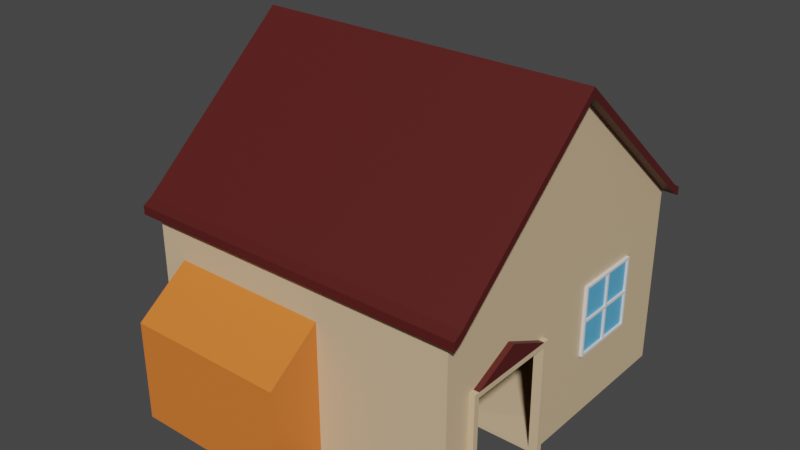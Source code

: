 # Source: untitled.blend  (saved by Blender 2.93.21; exported with 4.5.12 LTS)
import bpy
from mathutils import Matrix  # noqa: F401  (used for matrix-valued properties, if any)

bpy.ops.wm.read_factory_settings(use_empty=True)
scene = bpy.context.scene
scene.name = 'Scene'

# ---- collections
col_collection = bpy.data.collections.new('Collection'); scene.collection.children.link(col_collection)

# ---- materials (node trees are filled in below, after node groups)
mat_material_003 = bpy.data.materials.new('Material.003')
mat_material_003.use_transparent_shadow = False
mat_material_004 = bpy.data.materials.new('Material.004')
mat_material_004.use_transparent_shadow = False
mat_material_005 = bpy.data.materials.new('Material.005')
mat_material_005.use_transparent_shadow = False
mat_material_001 = bpy.data.materials.new('Material.001')
mat_material_001.use_transparent_shadow = False
mat_material_002 = bpy.data.materials.new('Material.002')
mat_material_002.use_transparent_shadow = False

# ---- material node trees
mat_material_003.use_nodes = True; mat_material_003.node_tree.nodes.clear()
_N = mat_material_003.node_tree.nodes; _L = mat_material_003.node_tree.links
n0 = _N.new('ShaderNodeBsdfPrincipled'); n0.name = 'Principled BSDF'; n0.location = (10, 300)
n0.distribution = 'GGX'
n0.subsurface_method = 'BURLEY'
n0.inputs[0].default_value = (0.6982, 0.5094, 0.3086, 1.0)
n0.inputs[3].default_value = 1.45
n0.inputs[27].default_value = (0.0, 0.0, 0.0, 1.0)
n0.inputs[28].default_value = 1.0
n1 = _N.new('ShaderNodeOutputMaterial'); n1.name = 'Material Output'; n1.location = (300, 300)
_L.new(n0.outputs[0], n1.inputs[0])
n1.is_active_output = True
mat_material_004.use_nodes = True; mat_material_004.node_tree.nodes.clear()
_N = mat_material_004.node_tree.nodes; _L = mat_material_004.node_tree.links
n0 = _N.new('ShaderNodeBsdfPrincipled'); n0.name = 'Principled BSDF'; n0.location = (10, 300)
n0.distribution = 'GGX'
n0.subsurface_method = 'BURLEY'
n0.inputs[0].default_value = (0.08713, 0.01065, 0.009361, 1.0)
n0.inputs[3].default_value = 1.45
n0.inputs[27].default_value = (0.0, 0.0, 0.0, 1.0)
n0.inputs[28].default_value = 1.0
n1 = _N.new('ShaderNodeOutputMaterial'); n1.name = 'Material Output'; n1.location = (300, 300)
_L.new(n0.outputs[0], n1.inputs[0])
n1.is_active_output = True
mat_material_005.use_nodes = True; mat_material_005.node_tree.nodes.clear()
_N = mat_material_005.node_tree.nodes; _L = mat_material_005.node_tree.links
n0 = _N.new('ShaderNodeBsdfPrincipled'); n0.name = 'Principled BSDF'; n0.location = (10, 300)
n0.distribution = 'GGX'
n0.subsurface_method = 'BURLEY'
n0.inputs[0].default_value = (0.8, 0.1937, 0.03073, 1.0)
n0.inputs[3].default_value = 1.45
n0.inputs[27].default_value = (0.0, 0.0, 0.0, 1.0)
n0.inputs[28].default_value = 1.0
n1 = _N.new('ShaderNodeOutputMaterial'); n1.name = 'Material Output'; n1.location = (300, 300)
_L.new(n0.outputs[0], n1.inputs[0])
n1.is_active_output = True
mat_material_001.use_nodes = True; mat_material_001.node_tree.nodes.clear()
_N = mat_material_001.node_tree.nodes; _L = mat_material_001.node_tree.links
n0 = _N.new('ShaderNodeBsdfPrincipled'); n0.name = 'Principled BSDF'; n0.location = (10, 300)
n0.distribution = 'GGX'
n0.subsurface_method = 'BURLEY'
n0.inputs[3].default_value = 1.45
n0.inputs[27].default_value = (0.0, 0.0, 0.0, 1.0)
n0.inputs[28].default_value = 1.0
n1 = _N.new('ShaderNodeOutputMaterial'); n1.name = 'Material Output'; n1.location = (300, 300)
_L.new(n0.outputs[0], n1.inputs[0])
n1.is_active_output = True
mat_material_002.use_nodes = True; mat_material_002.node_tree.nodes.clear()
_N = mat_material_002.node_tree.nodes; _L = mat_material_002.node_tree.links
n0 = _N.new('ShaderNodeBsdfPrincipled'); n0.name = 'Principled BSDF'; n0.location = (10, 300)
n0.distribution = 'GGX'
n0.subsurface_method = 'BURLEY'
n0.inputs[0].default_value = (0.1058, 0.4555, 0.8, 1.0)
n0.inputs[3].default_value = 1.45
n0.inputs[27].default_value = (0.0, 0.0, 0.0, 1.0)
n0.inputs[28].default_value = 1.0
n1 = _N.new('ShaderNodeOutputMaterial'); n1.name = 'Material Output'; n1.location = (300, 300)
_L.new(n0.outputs[0], n1.inputs[0])
n1.is_active_output = True

# ---- world
world_world = bpy.data.worlds.new('World'); scene.world = world_world
world_world.use_nodes = True; world_world.node_tree.nodes.clear()
_N = world_world.node_tree.nodes; _L = world_world.node_tree.links
n0 = _N.new('ShaderNodeOutputWorld'); n0.name = 'World Output'; n0.location = (300, 300)
n1 = _N.new('ShaderNodeBackground'); n1.name = 'Background'; n1.location = (10, 300)
n1.inputs[0].default_value = (0.05088, 0.05088, 0.05088, 1.0)
_L.new(n1.outputs[0], n0.inputs[0])
n0.is_active_output = True
world_world.color = (0.05088, 0.05088, 0.05088)
world_world.use_sun_shadow = False
world_world.sun_shadow_jitter_overblur = 0.0

# ---- meshes
me_cube_001 = bpy.data.meshes.new('Cube.001')
me_cube_001.from_pydata([(-1.0, -1.0, -1.0), (-1.0, -1.0, 0.1343), (-1.0, 1.0, -1.0), (-1.0, 1.0, 0.1343), (1.0, -1.0, -1.0), (1.0, -1.0, 0.1343), (1.0, 1.0, -1.0), (1.0, 1.0, 0.1343), (-1.0, 0.0, -1.0), (-1.0, 0.0, 1.0), (1.0, 0.0, -1.0), (1.0, 0.0, 1.0), (-1.0, 0.0, 1.054), (-1.0, 1.0, 0.1886), (1.0, 1.0, 0.1886), (1.0, 0.0, 1.054), (1.0, -1.0, 0.1886), (-1.0, -1.0, 0.1886), (-1.075, 0.0, 1.0), (-1.075, 1.0, 0.1343), (1.075, 0.0, 1.0), (1.075, -1.0, 0.1343), (-1.075, -1.0, 0.1343), (1.075, 1.0, 0.1343), (1.075, 0.0, 1.054), (-1.075, 0.0, 1.054), (-1.075, 1.0, 0.1886), (1.075, -1.0, 0.1886), (-1.075, -1.0, 0.1886), (1.075, 1.0, 0.1886), (-1.0, 1.056, 0.1015), (1.0, 1.056, 0.1015), (1.0, -1.056, 0.1015), (-1.0, -1.056, 0.1015), (1.075, 1.056, 0.1015), (-1.0, 1.056, 0.1558), (1.0, 1.056, 0.1558), (1.0, -1.056, 0.1558), (-1.0, -1.056, 0.1558), (1.075, 1.056, 0.1558), (1.075, -1.056, 0.1558), (1.075, -1.056, 0.1015), (-1.075, -1.056, 0.1015), (-1.075, -1.056, 0.1558), (-1.075, 1.056, 0.1558), (-1.075, 1.056, 0.1015), (0.1674, 1.0, -1.0), (-0.8377, 1.0, -1.0), (-0.8377, 1.0, 0.1343), (0.1674, 1.0, 0.1343), (-0.8377, -1.0, -1.0), (0.1674, -1.0, -1.0), (0.1674, -1.0, 0.1343), (-0.8377, -1.0, 0.1343), (0.1674, 0.0, -1.0), (-0.8377, 0.0, -1.0), (-0.8377, 1.0, 0.1886), (0.1674, 1.0, 0.1886), (0.1674, -1.0, 0.1886), (-0.8377, -1.0, 0.1886), (-0.8377, 0.0, 1.054), (0.1674, 0.0, 1.054), (-0.8377, 1.056, 0.1015), (0.1674, 1.056, 0.1015), (0.1674, -1.056, 0.1015), (-0.8377, -1.056, 0.1015), (-0.8377, 1.056, 0.1558), (0.1674, 1.056, 0.1558), (0.1674, -1.056, 0.1558), (-0.8377, -1.056, 0.1558), (-1.0, -1.0, -0.1263), (-1.0, 1.0, -0.1263), (1.0, 1.0, -0.1263), (1.0, -1.0, -0.1263), (1.0, 0.0, 0.5405), (-1.0, 0.0, 0.5405), (0.1674, -1.0, -0.1263), (-0.8377, -1.0, -0.1263), (-0.8377, 1.0, -0.1263), (0.1674, 1.0, -0.1263), (-0.8377, -1.336, -1.0), (0.1674, -1.336, -1.0), (0.1674, -1.336, -0.3747), (-0.8377, -1.336, -0.3747), (-1.0, -0.7909, -1.0), (1.0, -0.7909, 0.3153), (-1.0, -0.7909, 0.3153), (1.0, -0.7909, -1.0), (1.0, -0.7909, 0.3696), (-1.0, -0.7909, 0.3696), (1.075, -0.7909, 0.3153), (-1.075, -0.7909, 0.3153), (1.075, -0.7909, 0.3696), (-1.075, -0.7909, 0.3696), (0.1674, -0.7909, 0.3696), (-0.8377, -0.7909, 0.3696), (-0.8377, -0.7909, -1.0), (0.1674, -0.7909, -1.0), (-1.0, -0.7909, 0.0131), (1.0, -0.7909, 0.0131), (-1.0, -0.2264, 0.804), (1.0, -0.2264, -1.0), (-1.0, -0.2264, 0.8583), (-1.075, -0.2264, 0.804), (-1.075, -0.2264, 0.8583), (-1.0, -0.2264, 0.3896), (-1.0, -0.2264, -1.0), (1.0, -0.2264, 0.804), (1.0, -0.2264, 0.8583), (1.075, -0.2264, 0.804), (1.075, -0.2264, 0.8583), (0.1674, -0.2264, 0.8583), (-0.8377, -0.2264, 0.8583), (-0.8377, -0.2264, -1.0), (0.1674, -0.2264, -1.0), (1.0, -0.2264, 0.3896), (1.0, -0.2264, -0.3063), (1.0, -0.7909, -0.3063), (0.8446, 1.0, 0.1343), (0.8446, -1.0, -1.0), (0.8446, 1.0, 0.1886), (0.8446, 0.0, 1.054), (0.8446, 1.056, 0.1015), (0.8446, 1.056, 0.1558), (0.8446, 1.0, -1.0), (0.8446, -1.0, 0.1343), (0.8446, 0.0, -1.0), (0.8446, -1.0, 0.1886), (0.8446, -1.056, 0.1015), (0.8446, -1.056, 0.1558), (0.8446, -1.0, -0.1263), (0.8446, 1.0, -0.1263), (0.8446, -0.7909, 0.3696), (0.4247, -0.7909, -1.0), (0.4247, -0.2264, -1.0), (0.8446, -0.2264, 0.8583), (-0.9827, -0.9827, -0.9827), (-0.9852, -1.007, 0.1595), (-0.9827, 0.9827, -0.9827), (-0.9852, 1.007, 0.1595), (0.9827, -0.9827, -0.9827), (0.9852, -1.007, 0.1595), (0.9827, 0.9827, -0.9827), (0.9852, 1.007, 0.1595), (-0.9788, 0.0, -0.9788), (-0.9824, 0.0, 1.024), (0.9788, 0.0, -0.9788), (0.9824, 0.0, 1.024), (-1.0, 0.0, 1.024), (-1.0, 0.9825, 0.1642), (1.0, 0.9825, 0.1642), (1.0, 0.0, 1.024), (1.0, -0.9825, 0.1642), (-1.0, -0.9825, 0.1642), (-1.048, 0.0, 1.014), (-1.054, 1.013, 0.152), (1.048, 0.0, 1.014), (1.054, -1.013, 0.152), (-1.054, -1.013, 0.152), (1.054, 1.013, 0.152), (1.057, 0.0, 1.03), (-1.057, 0.0, 1.03), (-1.053, 0.988, 0.1719), (1.053, -0.988, 0.1719), (-1.053, -0.988, 0.1719), (1.053, 0.988, 0.1719), (-1.0, 1.041, 0.1276), (1.0, 1.041, 0.1276), (1.0, -1.041, 0.1276), (-1.0, -1.041, 0.1276), (1.058, 1.044, 0.1232), (-1.0, 1.03, 0.1409), (1.0, 1.03, 0.1409), (1.0, -1.03, 0.1409), (-1.0, -1.03, 0.1409), (1.056, 1.035, 0.144), (1.056, -1.035, 0.144), (1.058, -1.044, 0.1232), (-1.058, -1.044, 0.1232), (-1.056, -1.035, 0.144), (-1.056, 1.035, 0.144), (-1.058, 1.044, 0.1232), (0.1674, 0.9788, -0.9788), (-0.8377, 0.9788, -0.9788), (-0.8377, 0.9851, 0.1603), (0.1674, 0.9851, 0.1603), (-0.8287, -0.991, -0.9729), (0.1584, -0.991, -0.9729), (0.1674, -0.9851, 0.1603), (-0.8377, -0.9851, 0.1603), (0.1674, 0.0, -0.97), (-0.8377, 0.0, -0.97), (-0.8377, 0.9825, 0.1642), (0.1674, 0.9825, 0.1642), (0.1674, -0.9825, 0.1642), (-0.8377, -0.9825, 0.1642), (-0.8377, 0.0, 1.024), (0.1674, 0.0, 1.024), (-0.8377, 1.041, 0.1276), (0.1674, 1.041, 0.1276), (0.1674, -1.041, 0.1276), (-0.8377, -1.041, 0.1276), (-0.8377, 1.03, 0.1409), (0.1674, 1.03, 0.1409), (0.1674, -1.03, 0.1409), (-0.8377, -1.03, 0.1409), (-0.9788, -0.9788, -0.1263), (-0.9788, 0.9788, -0.1263), (0.9788, 0.9788, -0.1263), (0.9788, -0.9788, -0.1263), (0.97, 0.0, 0.5405), (-0.97, 0.0, 0.5405), (0.1626, -0.9711, -0.1328), (-0.833, -0.9711, -0.1328), (-0.8377, 0.97, -0.1263), (0.1674, 0.97, -0.1263), (-0.8204, -1.318, -0.9827), (0.1501, -1.318, -0.9827), (0.1488, -1.315, -0.3854), (-0.8192, -1.315, -0.3854), (-0.9788, -0.7909, -0.9788), (0.9788, -0.8048, 0.3313), (-0.9788, -0.8048, 0.3313), (0.9788, -0.7909, -0.9788), (1.0, -0.7713, 0.3469), (-1.0, -0.7713, 0.3469), (1.054, -0.8048, 0.3313), (-1.054, -0.8048, 0.3313), (1.054, -0.7771, 0.3535), (-1.054, -0.7771, 0.3535), (0.1674, -0.7713, 0.3469), (-0.8377, -0.7713, 0.3469), (-0.8377, -0.7909, -0.97), (0.1674, -0.7909, -0.97), (-0.97, -0.7909, 0.0131), (0.97, -0.7909, 0.0131), (-0.9788, -0.2403, 0.8201), (0.9788, -0.2264, -0.9788), (-1.0, -0.2068, 0.8356), (-1.054, -0.2403, 0.8201), (-1.054, -0.2125, 0.8423), (-0.97, -0.2264, 0.3896), (-0.9788, -0.2264, -0.9788), (0.9788, -0.2403, 0.8201), (1.0, -0.2068, 0.8356), (1.054, -0.2403, 0.8201), (1.054, -0.2125, 0.8423), (0.1674, -0.2068, 0.8356), (-0.8377, -0.2068, 0.8356), (-0.8377, -0.2264, -0.97), (0.1674, -0.2264, -0.97), (0.97, -0.2264, 0.3896), (0.97, -0.2264, -0.3063), (0.97, -0.7909, -0.3063), (0.8446, 0.9851, 0.1603), (0.8446, -0.9788, -0.9788), (0.8446, 0.9825, 0.1642), (0.8446, 0.0, 1.024), (0.8446, 1.041, 0.1276), (0.8446, 1.03, 0.1409), (0.8446, 0.9788, -0.9788), (0.8446, -0.9851, 0.1603), (0.8446, 0.0, -0.97), (0.8446, -0.9825, 0.1642), (0.8446, -1.041, 0.1276), (0.8446, -1.03, 0.1409), (0.8446, -0.97, -0.1263), (0.8446, 0.97, -0.1263), (0.8446, -0.7713, 0.3469), (0.4247, -0.7909, -0.97), (0.4247, -0.2264, -0.97), (0.8446, -0.2068, 0.8356), (1.0, -0.7909, -0.2745), (1.0, -0.2264, -0.2745), (-1.0, -0.5087, -1.0), (1.0, -0.5087, 0.5596), (1.0, -0.5087, 0.6139), (1.075, -0.5087, 0.5596), (1.075, -0.5087, 0.6139), (0.1674, -0.5087, 0.6139), (-0.8377, -0.5087, 0.6139), (-0.8377, -0.5087, -1.0), (0.1674, -0.5087, -1.0), (1.0, -0.5087, 0.2013), (-1.0, -0.5087, 0.5596), (-1.0, -0.5087, 0.6139), (-1.075, -0.5087, 0.5596), (-1.075, -0.5087, 0.6139), (-1.0, -0.5087, 0.2013), (1.0, -0.5087, -0.3063), (0.4247, -0.5087, -1.0), (0.8446, -0.5087, 0.6139), (-0.9788, -0.5087, -0.9788), (0.9788, -0.5226, 0.5757), (1.0, -0.489, 0.5913), (1.054, -0.5226, 0.5757), (1.054, -0.4948, 0.5979), (0.1674, -0.489, 0.5913), (-0.8377, -0.489, 0.5913), (-0.8377, -0.5087, -0.97), (0.1674, -0.5087, -0.97), (0.97, -0.5087, 0.2013), (-0.9788, -0.5226, 0.5757), (-1.0, -0.489, 0.5913), (-1.054, -0.5226, 0.5757), (-1.054, -0.4948, 0.5979), (-0.97, -0.5087, 0.2013), (0.97, -0.5087, -0.3063), (0.4247, -0.5087, -0.97), (0.8446, -0.489, 0.5913), (1.0, -0.5087, -0.1401), (1.0, -0.8243, -1.0), (1.0, -0.8243, -0.2745), (1.0, -0.1887, -1.0), (1.0, -0.1887, -0.2745), (1.034, -0.8243, -1.0), (1.034, -0.7909, -1.0), (1.034, -0.7909, -0.3063), (1.034, -0.2264, -0.3063), (1.034, -0.2264, -1.0), (1.034, -0.2264, -0.2745), (1.034, -0.7909, -0.2745), (1.034, -0.5087, -0.3063), (1.034, -0.5087, -0.2745), (1.034, -0.5087, -0.1401), (1.034, -0.8243, -0.2745), (1.034, -0.1887, -1.0), (1.034, -0.1887, -0.2745)], [], [(75, 9, 3, 71), (131, 118, 7, 72), (99, 85, 5, 73), (77, 53, 1, 70), (133, 87, 311, 4, 119), (11, 7, 23, 20), (107, 11, 20, 109), (124, 6, 10, 126), (72, 7, 11, 74), (105, 100, 9, 75), (95, 89, 17, 59), (56, 13, 12, 60), (14, 15, 24, 29), (48, 3, 30, 62), (27, 16, 37, 40), (21, 27, 40, 41), (20, 23, 29, 24), (109, 20, 24, 110), (91, 22, 28, 93), (19, 18, 25, 26), (88, 16, 27, 92), (5, 21, 41, 32), (3, 9, 18, 19), (86, 1, 22, 91), (12, 13, 26, 25), (125, 5, 32, 128), (102, 12, 25, 104), (26, 13, 35, 44), (31, 36, 39, 34), (128, 32, 37, 129), (62, 30, 35, 66), (33, 38, 43, 42), (37, 32, 41, 40), (35, 30, 45, 44), (29, 23, 34, 39), (17, 28, 43, 38), (28, 22, 42, 43), (120, 14, 36, 123), (22, 1, 33, 42), (14, 29, 39, 36), (19, 26, 44, 45), (59, 17, 38, 69), (3, 19, 45, 30), (23, 7, 31, 34), (127, 58, 68, 129), (58, 59, 69, 68), (13, 56, 66, 35), (56, 57, 67, 66), (122, 63, 67, 123), (63, 62, 66, 67), (33, 65, 69, 38), (65, 64, 68, 69), (1, 53, 65, 33), (53, 52, 64, 65), (118, 49, 63, 122), (49, 48, 62, 63), (120, 57, 61, 121), (57, 56, 60, 61), (132, 94, 58, 127), (94, 95, 59, 58), (2, 47, 55, 8), (47, 46, 54, 55), (84, 96, 50, 0), (96, 97, 51, 50), (130, 125, 52, 76), (76, 52, 53, 77), (71, 3, 48, 78), (78, 48, 49, 79), (47, 78, 79, 46), (2, 71, 78, 47), (51, 76, 82, 81), (119, 130, 76, 51), (106, 105, 75, 8), (6, 72, 74, 10), (50, 77, 70, 0), (289, 116, 318, 322), (124, 131, 72, 6), (8, 75, 71, 2), (81, 82, 83, 80), (50, 51, 81, 80), (76, 77, 83, 82), (77, 50, 80, 83), (0, 70, 98, 84), (281, 282, 97, 96), (274, 281, 96, 84), (279, 280, 95, 94), (291, 279, 94, 132), (17, 89, 93, 28), (284, 86, 91, 286), (276, 88, 92, 278), (286, 91, 93, 287), (21, 90, 92, 27), (280, 285, 89, 95), (70, 1, 86, 98), (5, 85, 90, 21), (283, 275, 85, 99), (74, 11, 107, 115), (126, 10, 313, 101, 134), (60, 12, 102, 112), (18, 103, 104, 25), (15, 108, 110, 24), (9, 100, 103, 18), (121, 61, 111, 135), (61, 60, 112, 111), (8, 55, 113, 106), (55, 54, 114, 113), (10, 74, 115, 273, 314, 313), (274, 288, 105, 106), (285, 102, 104, 287), (277, 109, 110, 278), (288, 284, 100, 105), (275, 107, 109, 277), (313, 314, 327, 326), (15, 121, 135, 108), (54, 126, 134, 114), (282, 290, 133, 97), (276, 291, 132, 88), (46, 79, 131, 124), (4, 73, 130, 119), (73, 5, 125, 130), (88, 132, 127, 16), (14, 120, 121, 15), (7, 118, 122, 31), (31, 122, 123, 36), (16, 127, 129, 37), (57, 120, 123, 67), (64, 128, 129, 68), (52, 125, 128, 64), (46, 124, 126, 54), (97, 133, 119, 51), (79, 49, 118, 131), (211, 207, 139, 145), (267, 208, 143, 254), (235, 209, 141, 221), (213, 206, 137, 189), (269, 255, 140, 223), (147, 156, 159, 143), (243, 245, 156, 147), (260, 262, 146, 142), (208, 210, 147, 143), (241, 211, 145, 236), (231, 195, 153, 225), (192, 196, 148, 149), (150, 165, 160, 151), (184, 198, 166, 139), (163, 176, 173, 152), (157, 177, 176, 163), (156, 160, 165, 159), (245, 246, 160, 156), (227, 229, 164, 158), (155, 162, 161, 154), (224, 228, 163, 152), (141, 168, 177, 157), (139, 155, 154, 145), (222, 227, 158, 137), (148, 161, 162, 149), (261, 264, 168, 141), (238, 240, 161, 148), (162, 180, 171, 149), (167, 170, 175, 172), (264, 265, 173, 168), (198, 202, 171, 166), (169, 178, 179, 174), (173, 176, 177, 168), (171, 180, 181, 166), (165, 175, 170, 159), (153, 174, 179, 164), (164, 179, 178, 158), (256, 259, 172, 150), (158, 178, 169, 137), (150, 172, 175, 165), (155, 181, 180, 162), (195, 205, 174, 153), (139, 166, 181, 155), (159, 170, 167, 143), (263, 265, 204, 194), (194, 204, 205, 195), (149, 171, 202, 192), (192, 202, 203, 193), (258, 259, 203, 199), (199, 203, 202, 198), (169, 174, 205, 201), (201, 205, 204, 200), (137, 169, 201, 189), (189, 201, 200, 188), (254, 258, 199, 185), (185, 199, 198, 184), (256, 257, 197, 193), (193, 197, 196, 192), (268, 263, 194, 230), (230, 194, 195, 231), (138, 144, 191, 183), (183, 191, 190, 182), (220, 136, 186, 232), (232, 186, 187, 233), (266, 212, 188, 261), (212, 213, 189, 188), (207, 214, 184, 139), (214, 215, 185, 184), (183, 182, 215, 214), (138, 183, 214, 207), (187, 217, 218, 212), (255, 187, 212, 266), (242, 144, 211, 241), (142, 146, 210, 208), (186, 136, 206, 213), (223, 140, 209, 235, 253), (260, 142, 208, 267), (144, 138, 207, 211), (217, 216, 219, 218), (186, 216, 217, 187), (212, 218, 219, 213), (213, 219, 216, 186), (136, 220, 234, 206), (299, 232, 233, 300), (292, 220, 232, 299), (297, 230, 231, 298), (309, 268, 230, 297), (153, 164, 229, 225), (302, 304, 227, 222), (294, 296, 228, 224), (304, 305, 229, 227), (157, 163, 228, 226), (298, 231, 225, 303), (206, 234, 222, 137), (141, 157, 226, 221), (301, 235, 221, 293), (210, 251, 243, 147), (262, 270, 237, 146), (196, 248, 238, 148), (154, 161, 240, 239), (151, 160, 246, 244), (145, 154, 239, 236), (257, 271, 247, 197), (197, 247, 248, 196), (144, 242, 249, 191), (191, 249, 250, 190), (146, 237, 252, 251, 210), (292, 242, 241, 306), (303, 305, 240, 238), (295, 296, 246, 245), (306, 241, 236, 302), (293, 295, 245, 243), (307, 301, 251, 252), (151, 244, 271, 257), (190, 250, 270, 262), (300, 233, 269, 308), (294, 224, 268, 309), (182, 260, 267, 215), (140, 255, 266, 209), (209, 266, 261, 141), (224, 152, 263, 268), (150, 151, 257, 256), (143, 167, 258, 254), (167, 172, 259, 258), (152, 173, 265, 263), (193, 203, 259, 256), (200, 204, 265, 264), (188, 200, 264, 261), (182, 190, 262, 260), (233, 187, 255, 269), (215, 267, 254, 185), (117, 87, 223, 253), (101, 116, 252, 237), (289, 117, 253, 307), (87, 133, 269, 223), (134, 101, 237, 270), (290, 134, 270, 308), (310, 272, 321, 324), (311, 87, 316, 315), (133, 290, 308, 269), (116, 289, 307, 252), (244, 294, 309, 271), (250, 300, 308, 270), (253, 235, 301, 307), (221, 226, 295, 293), (234, 306, 302, 222), (226, 228, 296, 295), (225, 229, 305, 303), (220, 292, 306, 234), (251, 301, 293, 243), (248, 298, 303, 238), (239, 240, 305, 304), (244, 246, 296, 294), (236, 239, 304, 302), (271, 309, 297, 247), (247, 297, 298, 248), (242, 292, 299, 249), (249, 299, 300, 250), (108, 135, 291, 276), (114, 134, 290, 282), (272, 312, 325, 321), (85, 275, 277, 90), (98, 86, 284, 288), (90, 277, 278, 92), (89, 285, 287, 93), (84, 98, 288, 274), (115, 107, 275, 283), (112, 102, 285, 280), (103, 286, 287, 104), (108, 276, 278, 110), (100, 284, 286, 103), (135, 111, 279, 291), (111, 112, 280, 279), (106, 113, 281, 274), (113, 114, 282, 281), (316, 317, 321, 325, 315), (310, 283, 99, 272), (310, 273, 115, 283), (311, 312, 272, 99, 73, 4), (116, 101, 319, 318), (322, 318, 320, 323), (321, 323, 324), (323, 320, 324), (317, 322, 323, 321), (326, 327, 320, 318, 319), (312, 311, 315, 325), (273, 310, 324, 320), (117, 289, 322, 317), (101, 313, 326, 319), (314, 273, 320, 327), (87, 117, 317, 316)])
me_cube_001.polygons.foreach_set('material_index', [0, 0, 0, 0, 0, 1, 1, 0, 0, 0, 1, 1, 1, 1, 1, 1, 1, 1, 1, 1, 1, 1, 1, 1, 1, 1, 1, 1, 1, 1, 1, 1, 1, 1, 1, 1, 0, 1, 1, 1, 1, 1, 1, 1, 1, 1, 1, 1, 1, 1, 1, 1, 1, 1, 1, 1, 1, 1, 1, 1, 0, 0, 0, 0, 0, 0, 0, 0, 0, 0, 2, 0, 0, 0, 0, 0, 0, 0, 2, 0, 2, 2, 0, 0, 0, 1, 1, 1, 1, 1, 1, 1, 1, 0, 1, 0, 0, 0, 1, 1, 1, 1, 1, 1, 0, 0, 0, 0, 1, 1, 0, 1, 0, 1, 0, 0, 1, 0, 0, 0, 1, 1, 1, 1, 1, 1, 1, 1, 0, 0, 0, 0, 0, 0, 0, 0, 0, 0, 0, 0, 0, 0, 0, 0, 0, 0, 0, 0, 0, 0, 0, 0, 0, 0, 0, 0, 0, 0, 0, 0, 0, 0, 0, 0, 0, 0, 0, 0, 0, 0, 0, 0, 0, 0, 0, 0, 0, 0, 0, 0, 0, 0, 0, 0, 0, 0, 0, 0, 0, 0, 0, 0, 0, 0, 0, 0, 0, 0, 0, 0, 0, 0, 0, 0, 0, 0, 0, 0, 0, 0, 0, 0, 0, 0, 0, 0, 0, 0, 0, 0, 0, 0, 0, 0, 0, 0, 0, 0, 0, 0, 0, 0, 0, 0, 0, 0, 0, 0, 0, 0, 0, 0, 0, 0, 0, 0, 0, 0, 0, 0, 0, 0, 0, 0, 0, 0, 0, 0, 0, 0, 0, 0, 0, 0, 0, 0, 0, 0, 1, 0, 0, 0, 0, 0, 0, 0, 0, 0, 0, 0, 0, 0, 0, 0, 0, 0, 0, 0, 0, 1, 0, 0, 1, 0, 1, 1, 0, 0, 1, 1, 1, 1, 1, 1, 0, 0, 0, 0, 0, 0, 0, 0, 1, 1, 0, 0, 0, 1, 0, 0, 0, 0])
_uv = me_cube_001.uv_layers.new(name='UVMap')
_uv.uv.foreach_set('vector', [0.5676, 0.125, 0.625, 0.125, 0.625, 0.25, 0.5676, 0.25, 0.5676, 0.4766, 0.625, 0.4766, 0.625, 0.5, 0.5676, 0.5, 0.5676, 0.7239, 0.625, 0.7239, 0.625, 0.75, 0.5676, 0.75, 0.5676, 0.9586, 0.625, 0.9586, 0.625, 1.0, 0.5676, 1.0, 0.3516, 0.7239, 0.375, 0.7239, 0.375, 0.728, 0.375, 0.75, 0.3516, 0.75, 0.625, 0.625, 0.625, 0.5, 0.625, 0.5, 0.625, 0.625, 0.625, 0.6533, 0.625, 0.625, 0.625, 0.625, 0.625, 0.6533, 0.3516, 0.5, 0.375, 0.5, 0.375, 0.625, 0.3516, 0.625, 0.5676, 0.5, 0.625, 0.5, 0.625, 0.625, 0.5676, 0.625, 0.5676, 0.0967, 0.625, 0.0967, 0.625, 0.125, 0.5676, 0.125, 0.8336, 0.7239, 0.875, 0.7239, 0.875, 0.75, 0.8336, 0.75, 0.8336, 0.5, 0.875, 0.5, 0.875, 0.625, 0.8336, 0.625, 0.625, 0.5, 0.625, 0.625, 0.625, 0.625, 0.625, 0.5, 0.625, 0.2914, 0.625, 0.25, 0.625, 0.25, 0.625, 0.2914, 0.625, 0.75, 0.625, 0.75, 0.625, 0.75, 0.625, 0.75, 0.625, 0.75, 0.625, 0.75, 0.625, 0.75, 0.625, 0.75, 0.625, 0.625, 0.625, 0.5, 0.625, 0.5, 0.625, 0.625, 0.625, 0.6533, 0.625, 0.625, 0.625, 0.625, 0.625, 0.6533, 0.625, 0.02613, 0.625, 0.0, 0.625, 0.0, 0.625, 0.02613, 0.625, 0.25, 0.625, 0.125, 0.625, 0.125, 0.625, 0.25, 0.625, 0.7239, 0.625, 0.75, 0.625, 0.75, 0.625, 0.7239, 0.625, 0.75, 0.625, 0.75, 0.625, 0.75, 0.625, 0.75, 0.625, 0.25, 0.625, 0.125, 0.625, 0.125, 0.625, 0.25, 0.625, 0.02613, 0.625, 0.0, 0.625, 0.0, 0.625, 0.02613, 0.875, 0.625, 0.875, 0.5, 0.875, 0.5, 0.875, 0.625, 0.625, 0.7734, 0.625, 0.75, 0.625, 0.75, 0.625, 0.7734, 0.875, 0.6533, 0.875, 0.625, 0.875, 0.625, 0.875, 0.6533, 0.875, 0.5, 0.875, 0.5, 0.875, 0.5, 0.875, 0.5, 0.625, 0.5, 0.625, 0.5, 0.625, 0.5, 0.625, 0.5, 0.625, 0.7734, 0.625, 0.75, 0.625, 0.75, 0.625, 0.7734, 0.625, 0.2914, 0.625, 0.25, 0.625, 0.25, 0.625, 0.2914, 0.625, 1.0, 0.625, 1.0, 0.625, 1.0, 0.625, 1.0, 0.625, 0.75, 0.625, 0.75, 0.625, 0.75, 0.625, 0.75, 0.625, 0.25, 0.625, 0.25, 0.625, 0.25, 0.625, 0.25, 0.625, 0.5, 0.625, 0.5, 0.625, 0.5, 0.625, 0.5, 0.875, 0.75, 0.875, 0.75, 0.875, 0.75, 0.875, 0.75, 0.625, 0.0, 0.625, 0.0, 0.625, 0.0, 0.625, 0.0, 0.6484, 0.5, 0.625, 0.5, 0.625, 0.5, 0.6484, 0.5, 0.625, 0.0, 0.625, 0.0, 0.625, 0.0, 0.625, 0.0, 0.625, 0.5, 0.625, 0.5, 0.625, 0.5, 0.625, 0.5, 0.625, 0.25, 0.625, 0.25, 0.625, 0.25, 0.625, 0.25, 0.8336, 0.75, 0.875, 0.75, 0.875, 0.75, 0.8336, 0.75, 0.625, 0.25, 0.625, 0.25, 0.625, 0.25, 0.625, 0.25, 0.625, 0.5, 0.625, 0.5, 0.625, 0.5, 0.625, 0.5, 0.6484, 0.75, 0.7502, 0.75, 0.7502, 0.75, 0.6484, 0.75, 0.7502, 0.75, 0.8336, 0.75, 0.8336, 0.75, 0.7502, 0.75, 0.875, 0.5, 0.8336, 0.5, 0.8336, 0.5, 0.875, 0.5, 0.8336, 0.5, 0.7502, 0.5, 0.7502, 0.5, 0.8336, 0.5, 0.625, 0.4766, 0.625, 0.3748, 0.625, 0.3748, 0.625, 0.4766, 0.625, 0.3748, 0.625, 0.2914, 0.625, 0.2914, 0.625, 0.3748, 0.625, 1.0, 0.625, 0.9586, 0.625, 0.9586, 0.625, 1.0, 0.625, 0.9586, 0.625, 0.8752, 0.625, 0.8752, 0.625, 0.9586, 0.625, 1.0, 0.625, 0.9586, 0.625, 0.9586, 0.625, 1.0, 0.625, 0.9586, 0.625, 0.8752, 0.625, 0.8752, 0.625, 0.9586, 0.625, 0.4766, 0.625, 0.3748, 0.625, 0.3748, 0.625, 0.4766, 0.625, 0.3748, 0.625, 0.2914, 0.625, 0.2914, 0.625, 0.3748, 0.6484, 0.5, 0.7502, 0.5, 0.7502, 0.625, 0.6484, 0.625, 0.7502, 0.5, 0.8336, 0.5, 0.8336, 0.625, 0.7502, 0.625, 0.6484, 0.7239, 0.7502, 0.7239, 0.7502, 0.75, 0.6484, 0.75, 0.7502, 0.7239, 0.8336, 0.7239, 0.8336, 0.75, 0.7502, 0.75, 0.125, 0.5, 0.1664, 0.5, 0.1664, 0.625, 0.125, 0.625, 0.1664, 0.5, 0.2498, 0.5, 0.2498, 0.625, 0.1664, 0.625, 0.125, 0.7239, 0.1664, 0.7239, 0.1664, 0.75, 0.125, 0.75, 0.1664, 0.7239, 0.2498, 0.7239, 0.2498, 0.75, 0.1664, 0.75, 0.5676, 0.7734, 0.625, 0.7734, 0.625, 0.8752, 0.5676, 0.8752, 0.5676, 0.8752, 0.625, 0.8752, 0.625, 0.9586, 0.5676, 0.9586, 0.5676, 0.25, 0.625, 0.25, 0.625, 0.2914, 0.5676, 0.2914, 0.5676, 0.2914, 0.625, 0.2914, 0.625, 0.3748, 0.5676, 0.3748, 0.375, 0.2914, 0.5676, 0.2914, 0.5676, 0.3748, 0.375, 0.3748, 0.375, 0.25, 0.5676, 0.25, 0.5676, 0.2914, 0.375, 0.2914, 0.375, 0.8752, 0.5676, 0.8752, 0.5676, 0.8752, 0.375, 0.8752, 0.375, 0.7734, 0.5676, 0.7734, 0.5676, 0.8752, 0.375, 0.8752, 0.375, 0.0967, 0.5676, 0.0967, 0.5676, 0.125, 0.375, 0.125, 0.375, 0.5, 0.5676, 0.5, 0.5676, 0.625, 0.375, 0.625, 0.375, 0.9586, 0.5676, 0.9586, 0.5676, 1.0, 0.375, 1.0, 0.489, 0.6886, 0.4711, 0.6533, 0.4711, 0.6533, 0.489, 0.6886, 0.375, 0.4766, 0.5676, 0.4766, 0.5676, 0.5, 0.375, 0.5, 0.375, 0.125, 0.5676, 0.125, 0.5676, 0.25, 0.375, 0.25, 0.375, 0.8752, 0.5676, 0.8752, 0.5676, 0.9586, 0.375, 0.9586, 0.1664, 0.75, 0.2498, 0.75, 0.2498, 0.75, 0.1664, 0.75, 0.5676, 0.8752, 0.5676, 0.9586, 0.5676, 0.9586, 0.5676, 0.8752, 0.5676, 0.9586, 0.375, 0.9586, 0.375, 0.9586, 0.5676, 0.9586, 0.375, 0.0, 0.5676, 0.0, 0.5676, 0.02613, 0.375, 0.02613, 0.1664, 0.6886, 0.2498, 0.6886, 0.2498, 0.7239, 0.1664, 0.7239, 0.125, 0.6886, 0.1664, 0.6886, 0.1664, 0.7239, 0.125, 0.7239, 0.7502, 0.6886, 0.8336, 0.6886, 0.8336, 0.7239, 0.7502, 0.7239, 0.6484, 0.6886, 0.7502, 0.6886, 0.7502, 0.7239, 0.6484, 0.7239, 0.875, 0.75, 0.875, 0.7239, 0.875, 0.7239, 0.875, 0.75, 0.625, 0.06142, 0.625, 0.02613, 0.625, 0.02613, 0.625, 0.06142, 0.625, 0.6886, 0.625, 0.7239, 0.625, 0.7239, 0.625, 0.6886, 0.625, 0.06142, 0.625, 0.02613, 0.625, 0.02613, 0.625, 0.06142, 0.625, 0.75, 0.625, 0.7239, 0.625, 0.7239, 0.625, 0.75, 0.8336, 0.6886, 0.875, 0.6886, 0.875, 0.7239, 0.8336, 0.7239, 0.5676, 0.0, 0.625, 0.0, 0.625, 0.02613, 0.5676, 0.02613, 0.625, 0.75, 0.625, 0.7239, 0.625, 0.7239, 0.625, 0.75, 0.5676, 0.6886, 0.625, 0.6886, 0.625, 0.7239, 0.5676, 0.7239, 0.5676, 0.625, 0.625, 0.625, 0.625, 0.6533, 0.5676, 0.6533, 0.3516, 0.625, 0.375, 0.625, 0.375, 0.6486, 0.375, 0.6533, 0.3516, 0.6533, 0.8336, 0.625, 0.875, 0.625, 0.875, 0.6533, 0.8336, 0.6533, 0.625, 0.125, 0.625, 0.0967, 0.625, 0.0967, 0.625, 0.125, 0.625, 0.625, 0.625, 0.6533, 0.625, 0.6533, 0.625, 0.625, 0.625, 0.125, 0.625, 0.0967, 0.625, 0.0967, 0.625, 0.125, 0.6484, 0.625, 0.7502, 0.625, 0.7502, 0.6533, 0.6484, 0.6533, 0.7502, 0.625, 0.8336, 0.625, 0.8336, 0.6533, 0.7502, 0.6533, 0.125, 0.625, 0.1664, 0.625, 0.1664, 0.6533, 0.125, 0.6533, 0.1664, 0.625, 0.2498, 0.625, 0.2498, 0.6533, 0.1664, 0.6533, 0.375, 0.625, 0.5676, 0.625, 0.5676, 0.6533, 0.4755, 0.6533, 0.4739, 0.6486, 0.375, 0.6486, 0.375, 0.06142, 0.5676, 0.06142, 0.5676, 0.0967, 0.375, 0.0967, 0.875, 0.6886, 0.875, 0.6533, 0.875, 0.6533, 0.875, 0.6886, 0.625, 0.6886, 0.625, 0.6533, 0.625, 0.6533, 0.625, 0.6886, 0.5676, 0.06142, 0.625, 0.06142, 0.625, 0.0967, 0.5676, 0.0967, 0.625, 0.6886, 0.625, 0.6533, 0.625, 0.6533, 0.625, 0.6886, 0.375, 0.6486, 0.4739, 0.6486, 0.4739, 0.6486, 0.375, 0.6486, 0.625, 0.625, 0.6484, 0.625, 0.6484, 0.6533, 0.625, 0.6533, 0.2498, 0.625, 0.3516, 0.625, 0.3516, 0.6533, 0.2498, 0.6533, 0.2498, 0.6886, 0.3516, 0.6886, 0.3516, 0.7239, 0.2498, 0.7239, 0.625, 0.6886, 0.6484, 0.6886, 0.6484, 0.7239, 0.625, 0.7239, 0.375, 0.3748, 0.5676, 0.3748, 0.5676, 0.4766, 0.375, 0.4766, 0.375, 0.75, 0.5676, 0.75, 0.5676, 0.7734, 0.375, 0.7734, 0.5676, 0.75, 0.625, 0.75, 0.625, 0.7734, 0.5676, 0.7734, 0.625, 0.7239, 0.6484, 0.7239, 0.6484, 0.75, 0.625, 0.75, 0.625, 0.5, 0.6484, 0.5, 0.6484, 0.625, 0.625, 0.625, 0.625, 0.5, 0.625, 0.4766, 0.625, 0.4766, 0.625, 0.5, 0.625, 0.5, 0.625, 0.4766, 0.625, 0.4766, 0.625, 0.5, 0.625, 0.75, 0.6484, 0.75, 0.6484, 0.75, 0.625, 0.75, 0.7502, 0.5, 0.6484, 0.5, 0.6484, 0.5, 0.7502, 0.5, 0.625, 0.8752, 0.625, 0.7734, 0.625, 0.7734, 0.625, 0.8752, 0.625, 0.8752, 0.625, 0.7734, 0.625, 0.7734, 0.625, 0.8752, 0.2498, 0.5, 0.3516, 0.5, 0.3516, 0.625, 0.2498, 0.625, 0.2498, 0.7239, 0.3516, 0.7239, 0.3516, 0.75, 0.2498, 0.75, 0.5676, 0.3748, 0.625, 0.3748, 0.625, 0.4766, 0.5676, 0.4766, 0.5676, 0.125, 0.5676, 0.25, 0.625, 0.25, 0.625, 0.125, 0.5676, 0.4766, 0.5676, 0.5, 0.625, 0.5, 0.625, 0.4766, 0.5676, 0.7239, 0.5676, 0.75, 0.625, 0.75, 0.625, 0.7239, 0.5676, 0.9586, 0.5676, 1.0, 0.625, 1.0, 0.625, 0.9586, 0.3516, 0.7239, 0.3516, 0.75, 0.375, 0.75, 0.375, 0.7239, 0.625, 0.625, 0.625, 0.625, 0.625, 0.5, 0.625, 0.5, 0.625, 0.6533, 0.625, 0.6533, 0.625, 0.625, 0.625, 0.625, 0.3516, 0.5, 0.3516, 0.625, 0.375, 0.625, 0.375, 0.5, 0.5676, 0.5, 0.5676, 0.625, 0.625, 0.625, 0.625, 0.5, 0.5676, 0.0967, 0.5676, 0.125, 0.625, 0.125, 0.625, 0.0967, 0.8336, 0.7239, 0.8336, 0.75, 0.875, 0.75, 0.875, 0.7239, 0.8336, 0.5, 0.8336, 0.625, 0.875, 0.625, 0.875, 0.5, 0.625, 0.5, 0.625, 0.5, 0.625, 0.625, 0.625, 0.625, 0.625, 0.2914, 0.625, 0.2914, 0.625, 0.25, 0.625, 0.25, 0.625, 0.75, 0.625, 0.75, 0.625, 0.75, 0.625, 0.75, 0.625, 0.75, 0.625, 0.75, 0.625, 0.75, 0.625, 0.75, 0.625, 0.625, 0.625, 0.625, 0.625, 0.5, 0.625, 0.5, 0.625, 0.6533, 0.625, 0.6533, 0.625, 0.625, 0.625, 0.625, 0.625, 0.02613, 0.625, 0.02613, 0.625, 0.0, 0.625, 0.0, 0.625, 0.25, 0.625, 0.25, 0.625, 0.125, 0.625, 0.125, 0.625, 0.7239, 0.625, 0.7239, 0.625, 0.75, 0.625, 0.75, 0.625, 0.75, 0.625, 0.75, 0.625, 0.75, 0.625, 0.75, 0.625, 0.25, 0.625, 0.25, 0.625, 0.125, 0.625, 0.125, 0.625, 0.02613, 0.625, 0.02613, 0.625, 0.0, 0.625, 0.0, 0.875, 0.625, 0.875, 0.625, 0.875, 0.5, 0.875, 0.5, 0.625, 0.7734, 0.625, 0.7734, 0.625, 0.75, 0.625, 0.75, 0.875, 0.6533, 0.875, 0.6533, 0.875, 0.625, 0.875, 0.625, 0.875, 0.5, 0.875, 0.5, 0.875, 0.5, 0.875, 0.5, 0.625, 0.5, 0.625, 0.5, 0.625, 0.5, 0.625, 0.5, 0.625, 0.7734, 0.625, 0.7734, 0.625, 0.75, 0.625, 0.75, 0.625, 0.2914, 0.625, 0.2914, 0.625, 0.25, 0.625, 0.25, 0.625, 1.0, 0.625, 1.0, 0.625, 1.0, 0.625, 1.0, 0.625, 0.75, 0.625, 0.75, 0.625, 0.75, 0.625, 0.75, 0.625, 0.25, 0.625, 0.25, 0.625, 0.25, 0.625, 0.25, 0.625, 0.5, 0.625, 0.5, 0.625, 0.5, 0.625, 0.5, 0.875, 0.75, 0.875, 0.75, 0.875, 0.75, 0.875, 0.75, 0.625, 0.0, 0.625, 0.0, 0.625, 0.0, 0.625, 0.0, 0.6484, 0.5, 0.6484, 0.5, 0.625, 0.5, 0.625, 0.5, 0.625, 0.0, 0.625, 0.0, 0.625, 0.0, 0.625, 0.0, 0.625, 0.5, 0.625, 0.5, 0.625, 0.5, 0.625, 0.5, 0.625, 0.25, 0.625, 0.25, 0.625, 0.25, 0.625, 0.25, 0.8336, 0.75, 0.8336, 0.75, 0.875, 0.75, 0.875, 0.75, 0.625, 0.25, 0.625, 0.25, 0.625, 0.25, 0.625, 0.25, 0.625, 0.5, 0.625, 0.5, 0.625, 0.5, 0.625, 0.5, 0.6484, 0.75, 0.6484, 0.75, 0.7502, 0.75, 0.7502, 0.75, 0.7502, 0.75, 0.7502, 0.75, 0.8336, 0.75, 0.8336, 0.75, 0.875, 0.5, 0.875, 0.5, 0.8336, 0.5, 0.8336, 0.5, 0.8336, 0.5, 0.8336, 0.5, 0.7502, 0.5, 0.7502, 0.5, 0.625, 0.4766, 0.625, 0.4766, 0.625, 0.3748, 0.625, 0.3748, 0.625, 0.3748, 0.625, 0.3748, 0.625, 0.2914, 0.625, 0.2914, 0.625, 1.0, 0.625, 1.0, 0.625, 0.9586, 0.625, 0.9586, 0.625, 0.9586, 0.625, 0.9586, 0.625, 0.8752, 0.625, 0.8752, 0.625, 1.0, 0.625, 1.0, 0.625, 0.9586, 0.625, 0.9586, 0.625, 0.9586, 0.625, 0.9586, 0.625, 0.8752, 0.625, 0.8752, 0.625, 0.4766, 0.625, 0.4766, 0.625, 0.3748, 0.625, 0.3748, 0.625, 0.3748, 0.625, 0.3748, 0.625, 0.2914, 0.625, 0.2914, 0.6484, 0.5, 0.6484, 0.625, 0.7502, 0.625, 0.7502, 0.5, 0.7502, 0.5, 0.7502, 0.625, 0.8336, 0.625, 0.8336, 0.5, 0.6484, 0.7239, 0.6484, 0.75, 0.7502, 0.75, 0.7502, 0.7239, 0.7502, 0.7239, 0.7502, 0.75, 0.8336, 0.75, 0.8336, 0.7239, 0.125, 0.5, 0.125, 0.625, 0.1664, 0.625, 0.1664, 0.5, 0.1664, 0.5, 0.1664, 0.625, 0.2498, 0.625, 0.2498, 0.5, 0.125, 0.7239, 0.125, 0.75, 0.1664, 0.75, 0.1664, 0.7239, 0.1664, 0.7239, 0.1664, 0.75, 0.2498, 0.75, 0.2498, 0.7239, 0.5676, 0.7734, 0.5676, 0.8752, 0.625, 0.8752, 0.625, 0.7734, 0.5676, 0.8752, 0.5676, 0.9586, 0.625, 0.9586, 0.625, 0.8752, 0.5676, 0.25, 0.5676, 0.2914, 0.625, 0.2914, 0.625, 0.25, 0.5676, 0.2914, 0.5676, 0.3748, 0.625, 0.3748, 0.625, 0.2914, 0.375, 0.2914, 0.375, 0.3748, 0.5676, 0.3748, 0.5676, 0.2914, 0.375, 0.25, 0.375, 0.2914, 0.5676, 0.2914, 0.5676, 0.25, 0.375, 0.8752, 0.375, 0.8752, 0.5676, 0.8752, 0.5676, 0.8752, 0.375, 0.7734, 0.375, 0.8752, 0.5676, 0.8752, 0.5676, 0.7734, 0.375, 0.0967, 0.375, 0.125, 0.5676, 0.125, 0.5676, 0.0967, 0.375, 0.5, 0.375, 0.625, 0.5676, 0.625, 0.5676, 0.5, 0.375, 0.9586, 0.375, 1.0, 0.5676, 1.0, 0.5676, 0.9586, 0.375, 0.7239, 0.375, 0.75, 0.5676, 0.75, 0.5676, 0.7239, 0.5069, 0.7239, 0.375, 0.4766, 0.375, 0.5, 0.5676, 0.5, 0.5676, 0.4766, 0.375, 0.125, 0.375, 0.25, 0.5676, 0.25, 0.5676, 0.125, 0.375, 0.8752, 0.375, 0.9586, 0.5676, 0.9586, 0.5676, 0.8752, 0.1664, 0.75, 0.1664, 0.75, 0.2498, 0.75, 0.2498, 0.75, 0.5676, 0.8752, 0.5676, 0.8752, 0.5676, 0.9586, 0.5676, 0.9586, 0.5676, 0.9586, 0.5676, 0.9586, 0.375, 0.9586, 0.375, 0.9586, 0.375, 0.0, 0.375, 0.02613, 0.5676, 0.02613, 0.5676, 0.0, 0.1664, 0.6886, 0.1664, 0.7239, 0.2498, 0.7239, 0.2498, 0.6886, 0.125, 0.6886, 0.125, 0.7239, 0.1664, 0.7239, 0.1664, 0.6886, 0.7502, 0.6886, 0.7502, 0.7239, 0.8336, 0.7239, 0.8336, 0.6886, 0.6484, 0.6886, 0.6484, 0.7239, 0.7502, 0.7239, 0.7502, 0.6886, 0.875, 0.75, 0.875, 0.75, 0.875, 0.7239, 0.875, 0.7239, 0.625, 0.06142, 0.625, 0.06142, 0.625, 0.02613, 0.625, 0.02613, 0.625, 0.6886, 0.625, 0.6886, 0.625, 0.7239, 0.625, 0.7239, 0.625, 0.06142, 0.625, 0.06142, 0.625, 0.02613, 0.625, 0.02613, 0.625, 0.75, 0.625, 0.75, 0.625, 0.7239, 0.625, 0.7239, 0.8336, 0.6886, 0.8336, 0.7239, 0.875, 0.7239, 0.875, 0.6886, 0.5676, 0.0, 0.5676, 0.02613, 0.625, 0.02613, 0.625, 0.0, 0.625, 0.75, 0.625, 0.75, 0.625, 0.7239, 0.625, 0.7239, 0.5676, 0.6886, 0.5676, 0.7239, 0.625, 0.7239, 0.625, 0.6886, 0.5676, 0.625, 0.5676, 0.6533, 0.625, 0.6533, 0.625, 0.625, 0.3516, 0.625, 0.3516, 0.6533, 0.375, 0.6533, 0.375, 0.625, 0.8336, 0.625, 0.8336, 0.6533, 0.875, 0.6533, 0.875, 0.625, 0.625, 0.125, 0.625, 0.125, 0.625, 0.0967, 0.625, 0.0967, 0.625, 0.625, 0.625, 0.625, 0.625, 0.6533, 0.625, 0.6533, 0.625, 0.125, 0.625, 0.125, 0.625, 0.0967, 0.625, 0.0967, 0.6484, 0.625, 0.6484, 0.6533, 0.7502, 0.6533, 0.7502, 0.625, 0.7502, 0.625, 0.7502, 0.6533, 0.8336, 0.6533, 0.8336, 0.625, 0.125, 0.625, 0.125, 0.6533, 0.1664, 0.6533, 0.1664, 0.625, 0.1664, 0.625, 0.1664, 0.6533, 0.2498, 0.6533, 0.2498, 0.625, 0.375, 0.625, 0.375, 0.6533, 0.4711, 0.6533, 0.5676, 0.6533, 0.5676, 0.625, 0.375, 0.06142, 0.375, 0.0967, 0.5676, 0.0967, 0.5676, 0.06142, 0.875, 0.6886, 0.875, 0.6886, 0.875, 0.6533, 0.875, 0.6533, 0.625, 0.6886, 0.625, 0.6886, 0.625, 0.6533, 0.625, 0.6533, 0.5676, 0.06142, 0.5676, 0.0967, 0.625, 0.0967, 0.625, 0.06142, 0.625, 0.6886, 0.625, 0.6886, 0.625, 0.6533, 0.625, 0.6533, 0.489, 0.6886, 0.5676, 0.6886, 0.5676, 0.6533, 0.4711, 0.6533, 0.625, 0.625, 0.625, 0.6533, 0.6484, 0.6533, 0.6484, 0.625, 0.2498, 0.625, 0.2498, 0.6533, 0.3516, 0.6533, 0.3516, 0.625, 0.2498, 0.6886, 0.2498, 0.7239, 0.3516, 0.7239, 0.3516, 0.6886, 0.625, 0.6886, 0.625, 0.7239, 0.6484, 0.7239, 0.6484, 0.6886, 0.375, 0.3748, 0.375, 0.4766, 0.5676, 0.4766, 0.5676, 0.3748, 0.375, 0.75, 0.375, 0.7734, 0.5676, 0.7734, 0.5676, 0.75, 0.5676, 0.75, 0.5676, 0.7734, 0.625, 0.7734, 0.625, 0.75, 0.625, 0.7239, 0.625, 0.75, 0.6484, 0.75, 0.6484, 0.7239, 0.625, 0.5, 0.625, 0.625, 0.6484, 0.625, 0.6484, 0.5, 0.625, 0.5, 0.625, 0.5, 0.625, 0.4766, 0.625, 0.4766, 0.625, 0.5, 0.625, 0.5, 0.625, 0.4766, 0.625, 0.4766, 0.625, 0.75, 0.625, 0.75, 0.6484, 0.75, 0.6484, 0.75, 0.7502, 0.5, 0.7502, 0.5, 0.6484, 0.5, 0.6484, 0.5, 0.625, 0.8752, 0.625, 0.8752, 0.625, 0.7734, 0.625, 0.7734, 0.625, 0.8752, 0.625, 0.8752, 0.625, 0.7734, 0.625, 0.7734, 0.2498, 0.5, 0.2498, 0.625, 0.3516, 0.625, 0.3516, 0.5, 0.2498, 0.7239, 0.2498, 0.75, 0.3516, 0.75, 0.3516, 0.7239, 0.5676, 0.3748, 0.5676, 0.4766, 0.625, 0.4766, 0.625, 0.3748, 0.5069, 0.7239, 0.375, 0.7239, 0.375, 0.7239, 0.5069, 0.7239, 0.375, 0.6533, 0.4711, 0.6533, 0.4711, 0.6533, 0.375, 0.6533, 0.489, 0.6886, 0.5069, 0.7239, 0.5069, 0.7239, 0.489, 0.6886, 0.375, 0.7239, 0.3516, 0.7239, 0.3516, 0.7239, 0.375, 0.7239, 0.3516, 0.6533, 0.375, 0.6533, 0.375, 0.6533, 0.3516, 0.6533, 0.3516, 0.6886, 0.3516, 0.6533, 0.3516, 0.6533, 0.3516, 0.6886, 0.5149, 0.6886, 0.5129, 0.7239, 0.5129, 0.7239, 0.5149, 0.6886, 0.375, 0.728, 0.375, 0.7239, 0.375, 0.7239, 0.375, 0.728, 0.3516, 0.7239, 0.3516, 0.6886, 0.3516, 0.6886, 0.3516, 0.7239, 0.4711, 0.6533, 0.489, 0.6886, 0.489, 0.6886, 0.4711, 0.6533, 0.625, 0.6533, 0.625, 0.6886, 0.6484, 0.6886, 0.6484, 0.6533, 0.2498, 0.6533, 0.2498, 0.6886, 0.3516, 0.6886, 0.3516, 0.6533, 0.5069, 0.7239, 0.5676, 0.7239, 0.5676, 0.6886, 0.489, 0.6886, 0.625, 0.7239, 0.625, 0.7239, 0.625, 0.6886, 0.625, 0.6886, 0.5676, 0.02613, 0.5676, 0.06142, 0.625, 0.06142, 0.625, 0.02613, 0.625, 0.7239, 0.625, 0.7239, 0.625, 0.6886, 0.625, 0.6886, 0.875, 0.7239, 0.875, 0.7239, 0.875, 0.6886, 0.875, 0.6886, 0.375, 0.02613, 0.375, 0.06142, 0.5676, 0.06142, 0.5676, 0.02613, 0.5676, 0.6533, 0.5676, 0.6886, 0.625, 0.6886, 0.625, 0.6533, 0.8336, 0.6533, 0.8336, 0.6886, 0.875, 0.6886, 0.875, 0.6533, 0.625, 0.0967, 0.625, 0.0967, 0.625, 0.06142, 0.625, 0.06142, 0.625, 0.6533, 0.625, 0.6533, 0.625, 0.6886, 0.625, 0.6886, 0.625, 0.0967, 0.625, 0.0967, 0.625, 0.06142, 0.625, 0.06142, 0.6484, 0.6533, 0.6484, 0.6886, 0.7502, 0.6886, 0.7502, 0.6533, 0.7502, 0.6533, 0.7502, 0.6886, 0.8336, 0.6886, 0.8336, 0.6533, 0.125, 0.6533, 0.125, 0.6886, 0.1664, 0.6886, 0.1664, 0.6533, 0.1664, 0.6533, 0.1664, 0.6886, 0.2498, 0.6886, 0.2498, 0.6533, 0.625, 0.6533, 0.6484, 0.6533, 0.6484, 0.6886, 0.625, 0.6886, 0.2498, 0.6533, 0.3516, 0.6533, 0.3516, 0.6886, 0.2498, 0.6886, 0.5129, 0.7239, 0.5163, 0.728, 0.5163, 0.728, 0.5129, 0.7239, 0.625, 0.7239, 0.625, 0.6886, 0.625, 0.6886, 0.625, 0.7239, 0.5676, 0.02613, 0.625, 0.02613, 0.625, 0.06142, 0.5676, 0.06142, 0.625, 0.7239, 0.625, 0.6886, 0.625, 0.6886, 0.625, 0.7239, 0.875, 0.7239, 0.875, 0.6886, 0.875, 0.6886, 0.875, 0.7239, 0.375, 0.02613, 0.5676, 0.02613, 0.5676, 0.06142, 0.375, 0.06142, 0.5676, 0.6533, 0.625, 0.6533, 0.625, 0.6886, 0.5676, 0.6886, 0.8336, 0.6533, 0.875, 0.6533, 0.875, 0.6886, 0.8336, 0.6886, 0.625, 0.0967, 0.625, 0.06142, 0.625, 0.06142, 0.625, 0.0967, 0.625, 0.6533, 0.625, 0.6886, 0.625, 0.6886, 0.625, 0.6533, 0.625, 0.0967, 0.625, 0.06142, 0.625, 0.06142, 0.625, 0.0967, 0.6484, 0.6533, 0.7502, 0.6533, 0.7502, 0.6886, 0.6484, 0.6886, 0.7502, 0.6533, 0.8336, 0.6533, 0.8336, 0.6886, 0.7502, 0.6886, 0.125, 0.6533, 0.1664, 0.6533, 0.1664, 0.6886, 0.125, 0.6886, 0.1664, 0.6533, 0.2498, 0.6533, 0.2498, 0.6886, 0.1664, 0.6886, 0.375, 0.7239, 0.5069, 0.7239, 0.5129, 0.7239, 0.5163, 0.728, 0.375, 0.728, 0.5149, 0.6886, 0.5676, 0.6886, 0.5676, 0.7239, 0.5129, 0.7239, 0.5149, 0.6886, 0.4755, 0.6533, 0.5676, 0.6533, 0.5676, 0.6886, 0.375, 0.728, 0.5163, 0.728, 0.5129, 0.7239, 0.5676, 0.7239, 0.5676, 0.75, 0.375, 0.75, 0.4711, 0.6533, 0.375, 0.6533, 0.375, 0.6533, 0.4711, 0.6533, 0.489, 0.6886, 0.4711, 0.6533, 0.4755, 0.6533, 0.4942, 0.6886, 0.5129, 0.7239, 0.4942, 0.6886, 0.5149, 0.6886, 0.4942, 0.6886, 0.4755, 0.6533, 0.5149, 0.6886, 0.5069, 0.7239, 0.489, 0.6886, 0.4942, 0.6886, 0.5129, 0.7239, 0.375, 0.6486, 0.4739, 0.6486, 0.4755, 0.6533, 0.4711, 0.6533, 0.375, 0.6533, 0.5163, 0.728, 0.375, 0.728, 0.375, 0.728, 0.5163, 0.728, 0.4755, 0.6533, 0.5149, 0.6886, 0.5149, 0.6886, 0.4755, 0.6533, 0.5069, 0.7239, 0.489, 0.6886, 0.489, 0.6886, 0.5069, 0.7239, 0.375, 0.6533, 0.375, 0.6486, 0.375, 0.6486, 0.375, 0.6533, 0.4739, 0.6486, 0.4755, 0.6533, 0.4755, 0.6533, 0.4739, 0.6486, 0.375, 0.7239, 0.5069, 0.7239, 0.5069, 0.7239, 0.375, 0.7239])
me_cube_001.materials.append(mat_material_003)
me_cube_001.materials.append(mat_material_004)
me_cube_001.materials.append(mat_material_005)
me_cube_001.use_remesh_fix_poles = True
me_cube_001.use_remesh_preserve_attributes = False
me_cube_001.update()
me_cube_002 = bpy.data.meshes.new('Cube.002')
me_cube_002.from_pydata([(0.2844, 1.017, -0.608), (0.2844, 1.017, -0.1619), (0.2844, 0.9769, -0.608), (0.2844, 0.9769, -0.1619), (0.7304, 1.017, -0.608), (0.7304, 1.017, -0.1619), (0.7304, 0.9769, -0.608), (0.7304, 0.9769, -0.1619), (0.2987, 1.017, -0.5936), (0.2987, 1.017, -0.1762), (0.7161, 1.017, -0.1762), (0.7161, 1.017, -0.5936), (0.5148, 0.9769, -0.608), (0.5, 0.9769, -0.608), (0.5, 0.9769, -0.1619), (0.5148, 0.9769, -0.1619), (0.5, 1.017, -0.608), (0.5148, 1.017, -0.608), (0.5148, 1.017, -0.1619), (0.5, 1.017, -0.1619), (0.5004, 1.017, -0.5936), (0.5143, 1.017, -0.5936), (0.5143, 1.017, -0.1762), (0.5004, 1.017, -0.1762), (0.2844, 1.017, -0.3924), (0.2844, 1.017, -0.3775), (0.2844, 0.9769, -0.3775), (0.2844, 0.9769, -0.3924), (0.7304, 0.9769, -0.3775), (0.7304, 0.9769, -0.3924), (0.7304, 1.017, -0.3775), (0.7304, 1.017, -0.3924), (0.2987, 1.017, -0.3919), (0.2987, 1.017, -0.378), (0.7161, 1.017, -0.378), (0.7161, 1.017, -0.3919), (0.5143, 1.017, -0.378), (0.5143, 1.017, -0.3919), (0.5004, 1.017, -0.378), (0.5004, 1.017, -0.3919), (0.5, 0.9769, -0.3775), (0.5, 0.9769, -0.3924), (0.5148, 0.9769, -0.3775), (0.5148, 0.9769, -0.3924), (0.2987, 1.005, -0.378), (0.2987, 1.005, -0.1762), (0.7161, 1.005, -0.3919), (0.7161, 1.005, -0.5936), (0.5143, 1.005, -0.5936), (0.5004, 1.005, -0.1762), (0.2987, 1.005, -0.5936), (0.5004, 1.005, -0.5936), (0.7161, 1.005, -0.1762), (0.5143, 1.005, -0.1762), (0.5143, 1.005, -0.3919), (0.5004, 1.005, -0.3919), (0.2987, 1.005, -0.3919), (0.7161, 1.005, -0.378), (0.5143, 1.005, -0.378), (0.5004, 1.005, -0.378)], [], [(25, 1, 3, 26), (42, 15, 7, 28), (28, 7, 5, 30), (24, 0, 8, 32), (12, 6, 4, 17), (14, 3, 1, 19), (36, 34, 57, 58), (17, 4, 11, 21), (19, 1, 9, 23), (30, 5, 10, 34), (5, 18, 22, 10), (18, 19, 23, 22), (0, 16, 20, 8), (16, 17, 21, 20), (22, 36, 58, 53), (36, 22, 23, 38), (7, 15, 18, 5), (15, 14, 19, 18), (2, 13, 16, 0), (13, 12, 17, 16), (26, 3, 14, 40), (40, 14, 15, 42), (13, 41, 43, 12), (41, 40, 42, 43), (2, 27, 41, 13), (27, 26, 40, 41), (21, 37, 39, 20), (37, 36, 38, 39), (35, 37, 54, 46), (35, 34, 36, 37), (4, 31, 35, 11), (31, 30, 34, 35), (34, 10, 52, 57), (39, 38, 33, 32), (1, 25, 33, 9), (25, 24, 32, 33), (6, 29, 31, 4), (29, 28, 30, 31), (12, 43, 29, 6), (43, 42, 28, 29), (0, 24, 27, 2), (24, 25, 26, 27), (59, 49, 45, 44), (57, 52, 53, 58), (47, 46, 54, 48), (51, 55, 56, 50), (9, 33, 44, 45), (11, 35, 46, 47), (8, 20, 51, 50), (38, 23, 49, 59), (37, 21, 48, 54), (21, 11, 47, 48), (39, 32, 56, 55), (20, 39, 55, 51), (32, 8, 50, 56), (23, 9, 45, 49), (10, 22, 53, 52), (33, 38, 59, 44)])
me_cube_002.polygons.foreach_set('material_index', [0, 0, 0, 0, 0, 0, 0, 0, 0, 0, 0, 0, 0, 0, 0, 0, 0, 0, 0, 0, 0, 0, 0, 0, 0, 0, 0, 0, 0, 0, 0, 0, 0, 0, 0, 0, 0, 0, 0, 0, 0, 0, 1, 1, 1, 1, 0, 0, 0, 0, 0, 0, 0, 0, 0, 0, 0, 0])
_uv = me_cube_002.uv_layers.new(name='UVMap')
_uv.uv.foreach_set('vector', [0.5417, 0.0, 0.625, 0.0, 0.625, 0.25, 0.5417, 0.25, 0.5417, 0.4167, 0.625, 0.4167, 0.625, 0.5, 0.5417, 0.5, 0.5417, 0.5, 0.625, 0.5, 0.625, 0.75, 0.5417, 0.75, 0.4583, 0.0, 0.375, 0.0, 0.375, 0.0, 0.4583, 0.0, 0.2917, 0.5, 0.375, 0.5, 0.375, 0.75, 0.2917, 0.75, 0.7917, 0.5, 0.875, 0.5, 0.875, 0.75, 0.7917, 0.75, 0.5417, 0.8333, 0.5417, 0.75, 0.5417, 0.75, 0.5417, 0.8333, 0.2917, 0.75, 0.375, 0.75, 0.375, 0.75, 0.2917, 0.75, 0.7917, 0.75, 0.875, 0.75, 0.875, 0.75, 0.7917, 0.75, 0.5417, 0.75, 0.625, 0.75, 0.625, 0.75, 0.5417, 0.75, 0.625, 0.75, 0.7083, 0.75, 0.7083, 0.75, 0.625, 0.75, 0.7083, 0.75, 0.7917, 0.75, 0.7917, 0.75, 0.7083, 0.75, 0.125, 0.75, 0.2083, 0.75, 0.2083, 0.75, 0.125, 0.75, 0.2083, 0.75, 0.2917, 0.75, 0.2917, 0.75, 0.2083, 0.75, 0.625, 0.8333, 0.5417, 0.8333, 0.5417, 0.8333, 0.625, 0.8333, 0.5417, 0.8333, 0.625, 0.8333, 0.625, 0.9167, 0.5417, 0.9167, 0.625, 0.5, 0.7083, 0.5, 0.7083, 0.75, 0.625, 0.75, 0.7083, 0.5, 0.7917, 0.5, 0.7917, 0.75, 0.7083, 0.75, 0.125, 0.5, 0.2083, 0.5, 0.2083, 0.75, 0.125, 0.75, 0.2083, 0.5, 0.2917, 0.5, 0.2917, 0.75, 0.2083, 0.75, 0.5417, 0.25, 0.625, 0.25, 0.625, 0.3333, 0.5417, 0.3333, 0.5417, 0.3333, 0.625, 0.3333, 0.625, 0.4167, 0.5417, 0.4167, 0.375, 0.3333, 0.4583, 0.3333, 0.4583, 0.4167, 0.375, 0.4167, 0.4583, 0.3333, 0.5417, 0.3333, 0.5417, 0.4167, 0.4583, 0.4167, 0.375, 0.25, 0.4583, 0.25, 0.4583, 0.3333, 0.375, 0.3333, 0.4583, 0.25, 0.5417, 0.25, 0.5417, 0.3333, 0.4583, 0.3333, 0.375, 0.8333, 0.4583, 0.8333, 0.4583, 0.9167, 0.375, 0.9167, 0.4583, 0.8333, 0.5417, 0.8333, 0.5417, 0.9167, 0.4583, 0.9167, 0.4583, 0.75, 0.4583, 0.8333, 0.4583, 0.8333, 0.4583, 0.75, 0.4583, 0.75, 0.5417, 0.75, 0.5417, 0.8333, 0.4583, 0.8333, 0.375, 0.75, 0.4583, 0.75, 0.4583, 0.75, 0.375, 0.75, 0.4583, 0.75, 0.5417, 0.75, 0.5417, 0.75, 0.4583, 0.75, 0.5417, 0.75, 0.625, 0.75, 0.625, 0.75, 0.5417, 0.75, 0.4583, 0.9167, 0.5417, 0.9167, 0.5417, 1.0, 0.4583, 1.0, 0.625, 0.0, 0.5417, 0.0, 0.5417, 0.0, 0.625, 0.0, 0.5417, 0.0, 0.4583, 0.0, 0.4583, 0.0, 0.5417, 0.0, 0.375, 0.5, 0.4583, 0.5, 0.4583, 0.75, 0.375, 0.75, 0.4583, 0.5, 0.5417, 0.5, 0.5417, 0.75, 0.4583, 0.75, 0.375, 0.4167, 0.4583, 0.4167, 0.4583, 0.5, 0.375, 0.5, 0.4583, 0.4167, 0.5417, 0.4167, 0.5417, 0.5, 0.4583, 0.5, 0.375, 0.0, 0.4583, 0.0, 0.4583, 0.25, 0.375, 0.25, 0.4583, 0.0, 0.5417, 0.0, 0.5417, 0.25, 0.4583, 0.25, 0.5417, 0.9167, 0.625, 0.9167, 0.625, 1.0, 0.5417, 1.0, 0.5417, 0.75, 0.625, 0.75, 0.625, 0.8333, 0.5417, 0.8333, 0.375, 0.75, 0.4583, 0.75, 0.4583, 0.8333, 0.375, 0.8333, 0.375, 0.9167, 0.4583, 0.9167, 0.4583, 1.0, 0.375, 1.0, 0.625, 0.0, 0.5417, 0.0, 0.5417, 0.0, 0.625, 0.0, 0.375, 0.75, 0.4583, 0.75, 0.4583, 0.75, 0.375, 0.75, 0.125, 0.75, 0.2083, 0.75, 0.2083, 0.75, 0.125, 0.75, 0.5417, 0.9167, 0.625, 0.9167, 0.625, 0.9167, 0.5417, 0.9167, 0.4583, 0.8333, 0.375, 0.8333, 0.375, 0.8333, 0.4583, 0.8333, 0.2917, 0.75, 0.375, 0.75, 0.375, 0.75, 0.2917, 0.75, 0.4583, 0.9167, 0.4583, 1.0, 0.4583, 1.0, 0.4583, 0.9167, 0.375, 0.9167, 0.4583, 0.9167, 0.4583, 0.9167, 0.375, 0.9167, 0.4583, 0.0, 0.375, 0.0, 0.375, 0.0, 0.4583, 0.0, 0.7917, 0.75, 0.875, 0.75, 0.875, 0.75, 0.7917, 0.75, 0.625, 0.75, 0.7083, 0.75, 0.7083, 0.75, 0.625, 0.75, 0.5417, 1.0, 0.5417, 0.9167, 0.5417, 0.9167, 0.5417, 1.0])
me_cube_002.materials.append(mat_material_001)
me_cube_002.materials.append(mat_material_002)
me_cube_002.use_remesh_fix_poles = True
me_cube_002.use_remesh_preserve_attributes = False
me_cube_002.update()
me_cube_004 = bpy.data.meshes.new('Cube.004')
me_cube_004.from_pydata([(0.2844, 1.017, -0.608), (0.2844, 1.017, -0.1619), (0.2844, 0.9769, -0.608), (0.2844, 0.9769, -0.1619), (0.7304, 1.017, -0.608), (0.7304, 1.017, -0.1619), (0.7304, 0.9769, -0.608), (0.7304, 0.9769, -0.1619), (0.2987, 1.017, -0.5936), (0.2987, 1.017, -0.1762), (0.7161, 1.017, -0.1762), (0.7161, 1.017, -0.5936), (0.5148, 0.9769, -0.608), (0.5, 0.9769, -0.608), (0.5, 0.9769, -0.1619), (0.5148, 0.9769, -0.1619), (0.5, 1.017, -0.608), (0.5148, 1.017, -0.608), (0.5148, 1.017, -0.1619), (0.5, 1.017, -0.1619), (0.5004, 1.017, -0.5936), (0.5143, 1.017, -0.5936), (0.5143, 1.017, -0.1762), (0.5004, 1.017, -0.1762), (0.2844, 1.017, -0.3924), (0.2844, 1.017, -0.3775), (0.2844, 0.9769, -0.3775), (0.2844, 0.9769, -0.3924), (0.7304, 0.9769, -0.3775), (0.7304, 0.9769, -0.3924), (0.7304, 1.017, -0.3775), (0.7304, 1.017, -0.3924), (0.2987, 1.017, -0.3919), (0.2987, 1.017, -0.378), (0.7161, 1.017, -0.378), (0.7161, 1.017, -0.3919), (0.5143, 1.017, -0.378), (0.5143, 1.017, -0.3919), (0.5004, 1.017, -0.378), (0.5004, 1.017, -0.3919), (0.5, 0.9769, -0.3775), (0.5, 0.9769, -0.3924), (0.5148, 0.9769, -0.3775), (0.5148, 0.9769, -0.3924), (0.2987, 1.005, -0.378), (0.2987, 1.005, -0.1762), (0.7161, 1.005, -0.3919), (0.7161, 1.005, -0.5936), (0.5143, 1.005, -0.5936), (0.5004, 1.005, -0.1762), (0.2987, 1.005, -0.5936), (0.5004, 1.005, -0.5936), (0.7161, 1.005, -0.1762), (0.5143, 1.005, -0.1762), (0.5143, 1.005, -0.3919), (0.5004, 1.005, -0.3919), (0.2987, 1.005, -0.3919), (0.7161, 1.005, -0.378), (0.5143, 1.005, -0.378), (0.5004, 1.005, -0.378)], [], [(25, 1, 3, 26), (42, 15, 7, 28), (28, 7, 5, 30), (24, 0, 8, 32), (12, 6, 4, 17), (14, 3, 1, 19), (36, 34, 57, 58), (17, 4, 11, 21), (19, 1, 9, 23), (30, 5, 10, 34), (5, 18, 22, 10), (18, 19, 23, 22), (0, 16, 20, 8), (16, 17, 21, 20), (22, 36, 58, 53), (36, 22, 23, 38), (7, 15, 18, 5), (15, 14, 19, 18), (2, 13, 16, 0), (13, 12, 17, 16), (26, 3, 14, 40), (40, 14, 15, 42), (13, 41, 43, 12), (41, 40, 42, 43), (2, 27, 41, 13), (27, 26, 40, 41), (21, 37, 39, 20), (37, 36, 38, 39), (35, 37, 54, 46), (35, 34, 36, 37), (4, 31, 35, 11), (31, 30, 34, 35), (34, 10, 52, 57), (39, 38, 33, 32), (1, 25, 33, 9), (25, 24, 32, 33), (6, 29, 31, 4), (29, 28, 30, 31), (12, 43, 29, 6), (43, 42, 28, 29), (0, 24, 27, 2), (24, 25, 26, 27), (59, 49, 45, 44), (57, 52, 53, 58), (47, 46, 54, 48), (51, 55, 56, 50), (9, 33, 44, 45), (11, 35, 46, 47), (8, 20, 51, 50), (38, 23, 49, 59), (37, 21, 48, 54), (21, 11, 47, 48), (39, 32, 56, 55), (20, 39, 55, 51), (32, 8, 50, 56), (23, 9, 45, 49), (10, 22, 53, 52), (33, 38, 59, 44)])
me_cube_004.polygons.foreach_set('material_index', [0, 0, 0, 0, 0, 0, 0, 0, 0, 0, 0, 0, 0, 0, 0, 0, 0, 0, 0, 0, 0, 0, 0, 0, 0, 0, 0, 0, 0, 0, 0, 0, 0, 0, 0, 0, 0, 0, 0, 0, 0, 0, 1, 1, 1, 1, 0, 0, 0, 0, 0, 0, 0, 0, 0, 0, 0, 0])
_uv = me_cube_004.uv_layers.new(name='UVMap')
_uv.uv.foreach_set('vector', [0.5417, 0.0, 0.625, 0.0, 0.625, 0.25, 0.5417, 0.25, 0.5417, 0.4167, 0.625, 0.4167, 0.625, 0.5, 0.5417, 0.5, 0.5417, 0.5, 0.625, 0.5, 0.625, 0.75, 0.5417, 0.75, 0.4583, 0.0, 0.375, 0.0, 0.375, 0.0, 0.4583, 0.0, 0.2917, 0.5, 0.375, 0.5, 0.375, 0.75, 0.2917, 0.75, 0.7917, 0.5, 0.875, 0.5, 0.875, 0.75, 0.7917, 0.75, 0.5417, 0.8333, 0.5417, 0.75, 0.5417, 0.75, 0.5417, 0.8333, 0.2917, 0.75, 0.375, 0.75, 0.375, 0.75, 0.2917, 0.75, 0.7917, 0.75, 0.875, 0.75, 0.875, 0.75, 0.7917, 0.75, 0.5417, 0.75, 0.625, 0.75, 0.625, 0.75, 0.5417, 0.75, 0.625, 0.75, 0.7083, 0.75, 0.7083, 0.75, 0.625, 0.75, 0.7083, 0.75, 0.7917, 0.75, 0.7917, 0.75, 0.7083, 0.75, 0.125, 0.75, 0.2083, 0.75, 0.2083, 0.75, 0.125, 0.75, 0.2083, 0.75, 0.2917, 0.75, 0.2917, 0.75, 0.2083, 0.75, 0.625, 0.8333, 0.5417, 0.8333, 0.5417, 0.8333, 0.625, 0.8333, 0.5417, 0.8333, 0.625, 0.8333, 0.625, 0.9167, 0.5417, 0.9167, 0.625, 0.5, 0.7083, 0.5, 0.7083, 0.75, 0.625, 0.75, 0.7083, 0.5, 0.7917, 0.5, 0.7917, 0.75, 0.7083, 0.75, 0.125, 0.5, 0.2083, 0.5, 0.2083, 0.75, 0.125, 0.75, 0.2083, 0.5, 0.2917, 0.5, 0.2917, 0.75, 0.2083, 0.75, 0.5417, 0.25, 0.625, 0.25, 0.625, 0.3333, 0.5417, 0.3333, 0.5417, 0.3333, 0.625, 0.3333, 0.625, 0.4167, 0.5417, 0.4167, 0.375, 0.3333, 0.4583, 0.3333, 0.4583, 0.4167, 0.375, 0.4167, 0.4583, 0.3333, 0.5417, 0.3333, 0.5417, 0.4167, 0.4583, 0.4167, 0.375, 0.25, 0.4583, 0.25, 0.4583, 0.3333, 0.375, 0.3333, 0.4583, 0.25, 0.5417, 0.25, 0.5417, 0.3333, 0.4583, 0.3333, 0.375, 0.8333, 0.4583, 0.8333, 0.4583, 0.9167, 0.375, 0.9167, 0.4583, 0.8333, 0.5417, 0.8333, 0.5417, 0.9167, 0.4583, 0.9167, 0.4583, 0.75, 0.4583, 0.8333, 0.4583, 0.8333, 0.4583, 0.75, 0.4583, 0.75, 0.5417, 0.75, 0.5417, 0.8333, 0.4583, 0.8333, 0.375, 0.75, 0.4583, 0.75, 0.4583, 0.75, 0.375, 0.75, 0.4583, 0.75, 0.5417, 0.75, 0.5417, 0.75, 0.4583, 0.75, 0.5417, 0.75, 0.625, 0.75, 0.625, 0.75, 0.5417, 0.75, 0.4583, 0.9167, 0.5417, 0.9167, 0.5417, 1.0, 0.4583, 1.0, 0.625, 0.0, 0.5417, 0.0, 0.5417, 0.0, 0.625, 0.0, 0.5417, 0.0, 0.4583, 0.0, 0.4583, 0.0, 0.5417, 0.0, 0.375, 0.5, 0.4583, 0.5, 0.4583, 0.75, 0.375, 0.75, 0.4583, 0.5, 0.5417, 0.5, 0.5417, 0.75, 0.4583, 0.75, 0.375, 0.4167, 0.4583, 0.4167, 0.4583, 0.5, 0.375, 0.5, 0.4583, 0.4167, 0.5417, 0.4167, 0.5417, 0.5, 0.4583, 0.5, 0.375, 0.0, 0.4583, 0.0, 0.4583, 0.25, 0.375, 0.25, 0.4583, 0.0, 0.5417, 0.0, 0.5417, 0.25, 0.4583, 0.25, 0.5417, 0.9167, 0.625, 0.9167, 0.625, 1.0, 0.5417, 1.0, 0.5417, 0.75, 0.625, 0.75, 0.625, 0.8333, 0.5417, 0.8333, 0.375, 0.75, 0.4583, 0.75, 0.4583, 0.8333, 0.375, 0.8333, 0.375, 0.9167, 0.4583, 0.9167, 0.4583, 1.0, 0.375, 1.0, 0.625, 0.0, 0.5417, 0.0, 0.5417, 0.0, 0.625, 0.0, 0.375, 0.75, 0.4583, 0.75, 0.4583, 0.75, 0.375, 0.75, 0.125, 0.75, 0.2083, 0.75, 0.2083, 0.75, 0.125, 0.75, 0.5417, 0.9167, 0.625, 0.9167, 0.625, 0.9167, 0.5417, 0.9167, 0.4583, 0.8333, 0.375, 0.8333, 0.375, 0.8333, 0.4583, 0.8333, 0.2917, 0.75, 0.375, 0.75, 0.375, 0.75, 0.2917, 0.75, 0.4583, 0.9167, 0.4583, 1.0, 0.4583, 1.0, 0.4583, 0.9167, 0.375, 0.9167, 0.4583, 0.9167, 0.4583, 0.9167, 0.375, 0.9167, 0.4583, 0.0, 0.375, 0.0, 0.375, 0.0, 0.4583, 0.0, 0.7917, 0.75, 0.875, 0.75, 0.875, 0.75, 0.7917, 0.75, 0.625, 0.75, 0.7083, 0.75, 0.7083, 0.75, 0.625, 0.75, 0.5417, 1.0, 0.5417, 0.9167, 0.5417, 0.9167, 0.5417, 1.0])
me_cube_004.materials.append(mat_material_001)
me_cube_004.materials.append(mat_material_002)
me_cube_004.use_remesh_fix_poles = True
me_cube_004.use_remesh_preserve_attributes = False
me_cube_004.update()
me_cube_005 = bpy.data.meshes.new('Cube.005')
me_cube_005.from_pydata([(0.2844, 1.017, -0.608), (0.2844, 1.017, -0.1619), (0.2844, 0.9769, -0.608), (0.2844, 0.9769, -0.1619), (0.7304, 1.017, -0.608), (0.7304, 1.017, -0.1619), (0.7304, 0.9769, -0.608), (0.7304, 0.9769, -0.1619), (0.2987, 1.017, -0.5936), (0.2987, 1.017, -0.1762), (0.7161, 1.017, -0.1762), (0.7161, 1.017, -0.5936), (0.5148, 0.9769, -0.608), (0.5, 0.9769, -0.608), (0.5, 0.9769, -0.1619), (0.5148, 0.9769, -0.1619), (0.5, 1.017, -0.608), (0.5148, 1.017, -0.608), (0.5148, 1.017, -0.1619), (0.5, 1.017, -0.1619), (0.5004, 1.017, -0.5936), (0.5143, 1.017, -0.5936), (0.5143, 1.017, -0.1762), (0.5004, 1.017, -0.1762), (0.2844, 1.017, -0.3924), (0.2844, 1.017, -0.3775), (0.2844, 0.9769, -0.3775), (0.2844, 0.9769, -0.3924), (0.7304, 0.9769, -0.3775), (0.7304, 0.9769, -0.3924), (0.7304, 1.017, -0.3775), (0.7304, 1.017, -0.3924), (0.2987, 1.017, -0.3919), (0.2987, 1.017, -0.378), (0.7161, 1.017, -0.378), (0.7161, 1.017, -0.3919), (0.5143, 1.017, -0.378), (0.5143, 1.017, -0.3919), (0.5004, 1.017, -0.378), (0.5004, 1.017, -0.3919), (0.5, 0.9769, -0.3775), (0.5, 0.9769, -0.3924), (0.5148, 0.9769, -0.3775), (0.5148, 0.9769, -0.3924), (0.2987, 1.005, -0.378), (0.2987, 1.005, -0.1762), (0.7161, 1.005, -0.3919), (0.7161, 1.005, -0.5936), (0.5143, 1.005, -0.5936), (0.5004, 1.005, -0.1762), (0.2987, 1.005, -0.5936), (0.5004, 1.005, -0.5936), (0.7161, 1.005, -0.1762), (0.5143, 1.005, -0.1762), (0.5143, 1.005, -0.3919), (0.5004, 1.005, -0.3919), (0.2987, 1.005, -0.3919), (0.7161, 1.005, -0.378), (0.5143, 1.005, -0.378), (0.5004, 1.005, -0.378)], [], [(25, 1, 3, 26), (42, 15, 7, 28), (28, 7, 5, 30), (24, 0, 8, 32), (12, 6, 4, 17), (14, 3, 1, 19), (36, 34, 57, 58), (17, 4, 11, 21), (19, 1, 9, 23), (30, 5, 10, 34), (5, 18, 22, 10), (18, 19, 23, 22), (0, 16, 20, 8), (16, 17, 21, 20), (22, 36, 58, 53), (36, 22, 23, 38), (7, 15, 18, 5), (15, 14, 19, 18), (2, 13, 16, 0), (13, 12, 17, 16), (26, 3, 14, 40), (40, 14, 15, 42), (13, 41, 43, 12), (41, 40, 42, 43), (2, 27, 41, 13), (27, 26, 40, 41), (21, 37, 39, 20), (37, 36, 38, 39), (35, 37, 54, 46), (35, 34, 36, 37), (4, 31, 35, 11), (31, 30, 34, 35), (34, 10, 52, 57), (39, 38, 33, 32), (1, 25, 33, 9), (25, 24, 32, 33), (6, 29, 31, 4), (29, 28, 30, 31), (12, 43, 29, 6), (43, 42, 28, 29), (0, 24, 27, 2), (24, 25, 26, 27), (59, 49, 45, 44), (57, 52, 53, 58), (47, 46, 54, 48), (51, 55, 56, 50), (9, 33, 44, 45), (11, 35, 46, 47), (8, 20, 51, 50), (38, 23, 49, 59), (37, 21, 48, 54), (21, 11, 47, 48), (39, 32, 56, 55), (20, 39, 55, 51), (32, 8, 50, 56), (23, 9, 45, 49), (10, 22, 53, 52), (33, 38, 59, 44)])
me_cube_005.polygons.foreach_set('material_index', [0, 0, 0, 0, 0, 0, 0, 0, 0, 0, 0, 0, 0, 0, 0, 0, 0, 0, 0, 0, 0, 0, 0, 0, 0, 0, 0, 0, 0, 0, 0, 0, 0, 0, 0, 0, 0, 0, 0, 0, 0, 0, 1, 1, 1, 1, 0, 0, 0, 0, 0, 0, 0, 0, 0, 0, 0, 0])
_uv = me_cube_005.uv_layers.new(name='UVMap')
_uv.uv.foreach_set('vector', [0.5417, 0.0, 0.625, 0.0, 0.625, 0.25, 0.5417, 0.25, 0.5417, 0.4167, 0.625, 0.4167, 0.625, 0.5, 0.5417, 0.5, 0.5417, 0.5, 0.625, 0.5, 0.625, 0.75, 0.5417, 0.75, 0.4583, 0.0, 0.375, 0.0, 0.375, 0.0, 0.4583, 0.0, 0.2917, 0.5, 0.375, 0.5, 0.375, 0.75, 0.2917, 0.75, 0.7917, 0.5, 0.875, 0.5, 0.875, 0.75, 0.7917, 0.75, 0.5417, 0.8333, 0.5417, 0.75, 0.5417, 0.75, 0.5417, 0.8333, 0.2917, 0.75, 0.375, 0.75, 0.375, 0.75, 0.2917, 0.75, 0.7917, 0.75, 0.875, 0.75, 0.875, 0.75, 0.7917, 0.75, 0.5417, 0.75, 0.625, 0.75, 0.625, 0.75, 0.5417, 0.75, 0.625, 0.75, 0.7083, 0.75, 0.7083, 0.75, 0.625, 0.75, 0.7083, 0.75, 0.7917, 0.75, 0.7917, 0.75, 0.7083, 0.75, 0.125, 0.75, 0.2083, 0.75, 0.2083, 0.75, 0.125, 0.75, 0.2083, 0.75, 0.2917, 0.75, 0.2917, 0.75, 0.2083, 0.75, 0.625, 0.8333, 0.5417, 0.8333, 0.5417, 0.8333, 0.625, 0.8333, 0.5417, 0.8333, 0.625, 0.8333, 0.625, 0.9167, 0.5417, 0.9167, 0.625, 0.5, 0.7083, 0.5, 0.7083, 0.75, 0.625, 0.75, 0.7083, 0.5, 0.7917, 0.5, 0.7917, 0.75, 0.7083, 0.75, 0.125, 0.5, 0.2083, 0.5, 0.2083, 0.75, 0.125, 0.75, 0.2083, 0.5, 0.2917, 0.5, 0.2917, 0.75, 0.2083, 0.75, 0.5417, 0.25, 0.625, 0.25, 0.625, 0.3333, 0.5417, 0.3333, 0.5417, 0.3333, 0.625, 0.3333, 0.625, 0.4167, 0.5417, 0.4167, 0.375, 0.3333, 0.4583, 0.3333, 0.4583, 0.4167, 0.375, 0.4167, 0.4583, 0.3333, 0.5417, 0.3333, 0.5417, 0.4167, 0.4583, 0.4167, 0.375, 0.25, 0.4583, 0.25, 0.4583, 0.3333, 0.375, 0.3333, 0.4583, 0.25, 0.5417, 0.25, 0.5417, 0.3333, 0.4583, 0.3333, 0.375, 0.8333, 0.4583, 0.8333, 0.4583, 0.9167, 0.375, 0.9167, 0.4583, 0.8333, 0.5417, 0.8333, 0.5417, 0.9167, 0.4583, 0.9167, 0.4583, 0.75, 0.4583, 0.8333, 0.4583, 0.8333, 0.4583, 0.75, 0.4583, 0.75, 0.5417, 0.75, 0.5417, 0.8333, 0.4583, 0.8333, 0.375, 0.75, 0.4583, 0.75, 0.4583, 0.75, 0.375, 0.75, 0.4583, 0.75, 0.5417, 0.75, 0.5417, 0.75, 0.4583, 0.75, 0.5417, 0.75, 0.625, 0.75, 0.625, 0.75, 0.5417, 0.75, 0.4583, 0.9167, 0.5417, 0.9167, 0.5417, 1.0, 0.4583, 1.0, 0.625, 0.0, 0.5417, 0.0, 0.5417, 0.0, 0.625, 0.0, 0.5417, 0.0, 0.4583, 0.0, 0.4583, 0.0, 0.5417, 0.0, 0.375, 0.5, 0.4583, 0.5, 0.4583, 0.75, 0.375, 0.75, 0.4583, 0.5, 0.5417, 0.5, 0.5417, 0.75, 0.4583, 0.75, 0.375, 0.4167, 0.4583, 0.4167, 0.4583, 0.5, 0.375, 0.5, 0.4583, 0.4167, 0.5417, 0.4167, 0.5417, 0.5, 0.4583, 0.5, 0.375, 0.0, 0.4583, 0.0, 0.4583, 0.25, 0.375, 0.25, 0.4583, 0.0, 0.5417, 0.0, 0.5417, 0.25, 0.4583, 0.25, 0.5417, 0.9167, 0.625, 0.9167, 0.625, 1.0, 0.5417, 1.0, 0.5417, 0.75, 0.625, 0.75, 0.625, 0.8333, 0.5417, 0.8333, 0.375, 0.75, 0.4583, 0.75, 0.4583, 0.8333, 0.375, 0.8333, 0.375, 0.9167, 0.4583, 0.9167, 0.4583, 1.0, 0.375, 1.0, 0.625, 0.0, 0.5417, 0.0, 0.5417, 0.0, 0.625, 0.0, 0.375, 0.75, 0.4583, 0.75, 0.4583, 0.75, 0.375, 0.75, 0.125, 0.75, 0.2083, 0.75, 0.2083, 0.75, 0.125, 0.75, 0.5417, 0.9167, 0.625, 0.9167, 0.625, 0.9167, 0.5417, 0.9167, 0.4583, 0.8333, 0.375, 0.8333, 0.375, 0.8333, 0.4583, 0.8333, 0.2917, 0.75, 0.375, 0.75, 0.375, 0.75, 0.2917, 0.75, 0.4583, 0.9167, 0.4583, 1.0, 0.4583, 1.0, 0.4583, 0.9167, 0.375, 0.9167, 0.4583, 0.9167, 0.4583, 0.9167, 0.375, 0.9167, 0.4583, 0.0, 0.375, 0.0, 0.375, 0.0, 0.4583, 0.0, 0.7917, 0.75, 0.875, 0.75, 0.875, 0.75, 0.7917, 0.75, 0.625, 0.75, 0.7083, 0.75, 0.7083, 0.75, 0.625, 0.75, 0.5417, 1.0, 0.5417, 0.9167, 0.5417, 0.9167, 0.5417, 1.0])
me_cube_005.materials.append(mat_material_001)
me_cube_005.materials.append(mat_material_002)
me_cube_005.use_remesh_fix_poles = True
me_cube_005.use_remesh_preserve_attributes = False
me_cube_005.update()

# ---- objects
ob_cube = bpy.data.objects.new('Cube', me_cube_001)
ob_cube_001 = bpy.data.objects.new('Cube.001', me_cube_002)
ob_cube_002 = bpy.data.objects.new('Cube.002', me_cube_004)
ob_cube_003 = bpy.data.objects.new('Cube.003', me_cube_005)

# ---- transforms, parenting, visibility, modifiers, constraints
ob_cube.location = (0.0, 0.0, 1.296)
ob_cube.scale = (1.365, 1.365, 1.365)
ob_cube_001.location = (0.0, 0.0, 1.296)
ob_cube_001.scale = (1.365, 1.365, 1.365)
ob_cube_002.location = (-1.351, 0.0, 1.296)
ob_cube_002.scale = (1.365, 1.365, 1.365)
ob_cube_003.location = (0.002309, 1.276, 1.314)
ob_cube_003.rotation_euler = (0.0, -0.0, -1.571)
ob_cube_003.scale = (1.365, 1.365, 1.365)

# ---- collection membership
col_collection.objects.link(ob_cube)
col_collection.objects.link(ob_cube_001)
col_collection.objects.link(ob_cube_002)
col_collection.objects.link(ob_cube_003)

# ---- scene / render settings (as saved in the file)
scene.frame_start = 1; scene.frame_end = 250; scene.frame_set(1)
scene.render.engine = 'BLENDER_EEVEE_NEXT'
scene.cycles.use_denoising = False
scene.cycles.samples = 128
scene.cycles.sampling_pattern = 'TABULATED_SOBOL'
scene.cycles.use_adaptive_sampling = False
scene.cycles.use_light_tree = False
scene.view_settings.view_transform = 'Filmic'
bpy.context.view_layer.update()

# ---- added for rendering (the .blend has no active camera and no usable light): camera, sun
cam_auto = bpy.data.cameras.new('AutoCamera')
cam_auto.lens = 50.0
cam_auto.sensor_width = 36.0
cam_auto.clip_end = 1000.0
ob_auto_camera = bpy.data.objects.new('AutoCamera', cam_auto)
scene.collection.objects.link(ob_auto_camera)
ob_auto_camera.location = (4.81752, -5.97179, 5.18746)
ob_auto_camera.rotation_euler = (1.09748, -7.21219e-08, 0.694738)
scene.camera = ob_auto_camera
light_auto_sun = bpy.data.lights.new('AutoSun', 'SUN')
light_auto_sun.energy = 3.0
light_auto_sun.angle = 0.0523599
ob_auto_sun = bpy.data.objects.new('AutoSun', light_auto_sun)
scene.collection.objects.link(ob_auto_sun)
ob_auto_sun.rotation_euler = (0.872665, 0.174533, 0.523599)
bpy.context.view_layer.update()
